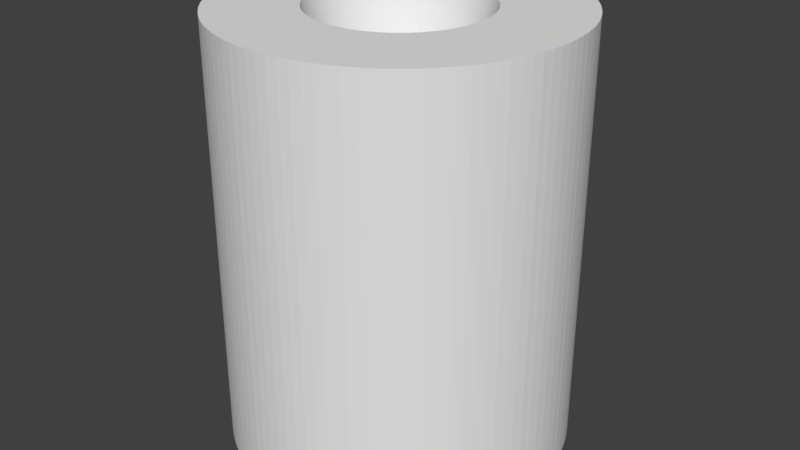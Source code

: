 # Source: InvertedCylinder.blend  (saved by Blender 2.79.0; exported with 4.5.12 LTS)
import bpy
from mathutils import Matrix  # noqa: F401  (used for matrix-valued properties, if any)

bpy.ops.wm.read_factory_settings(use_empty=True)
scene = bpy.context.scene
scene.name = 'Scene'

# ---- collections
col_collection_1 = bpy.data.collections.new('Collection 1'); scene.collection.children.link(col_collection_1)

# ---- materials (node trees are filled in below, after node groups)
mat_material = bpy.data.materials.new('Material')
mat_material.alpha_threshold = 0.0
mat_material.use_transparent_shadow = False
mat_material.roughness = 0.5

# ---- material node trees

# ---- world
world_world = bpy.data.worlds.new('World'); scene.world = world_world
world_world.color = (0.05088, 0.05088, 0.05088)
world_world.use_sun_shadow = False
world_world.sun_shadow_jitter_overblur = 0.0
world_world.cycles.sampling_method = 'MANUAL'

# ---- meshes
me_cylinder_003 = bpy.data.meshes.new('Cylinder.003')
me_cylinder_003.from_pydata([(0.0, 5.0, -2.186e-07), (0.0, -5.0, 2.186e-07), (0.0, -25.0, -20.0), (0.0, 25.0, -20.0), (1.256, -25.0, -19.96), (1.256, 25.0, -19.96), (2.507, -25.0, -19.84), (2.507, 25.0, -19.84), (3.748, -25.0, -19.65), (3.748, 25.0, -19.65), (4.974, -25.0, -19.37), (4.974, 25.0, -19.37), (6.18, -25.0, -19.02), (6.18, 25.0, -19.02), (7.362, -25.0, -18.6), (7.362, 25.0, -18.6), (8.516, -25.0, -18.1), (8.516, 25.0, -18.1), (9.635, -25.0, -17.53), (9.635, 25.0, -17.53), (10.72, -25.0, -16.89), (10.72, 25.0, -16.89), (11.76, -25.0, -16.18), (11.76, 25.0, -16.18), (12.75, -25.0, -15.41), (12.75, 25.0, -15.41), (13.69, -25.0, -14.58), (13.69, 25.0, -14.58), (14.58, -25.0, -13.69), (14.58, 25.0, -13.69), (15.41, -25.0, -12.75), (15.41, 25.0, -12.75), (16.18, -25.0, -11.76), (16.18, 25.0, -11.76), (16.89, -25.0, -10.72), (16.89, 25.0, -10.72), (17.53, -25.0, -9.635), (17.53, 25.0, -9.635), (18.1, -25.0, -8.516), (18.1, 25.0, -8.516), (18.6, -25.0, -7.362), (18.6, 25.0, -7.362), (19.02, -25.0, -6.18), (19.02, 25.0, -6.18), (19.37, -25.0, -4.974), (19.37, 25.0, -4.974), (19.65, -25.0, -3.748), (19.65, 25.0, -3.748), (19.84, -25.0, -2.507), (19.84, 25.0, -2.507), (19.96, -25.0, -1.256), (19.96, 25.0, -1.256), (20.0, -25.0, 9.12e-06), (20.0, 25.0, 6.934e-06), (19.96, -25.0, 1.256), (19.96, 25.0, 1.256), (19.84, -25.0, 2.507), (19.84, 25.0, 2.507), (19.65, -25.0, 3.748), (19.65, 25.0, 3.748), (19.37, -25.0, 4.974), (19.37, 25.0, 4.974), (19.02, -25.0, 6.18), (19.02, 25.0, 6.18), (18.6, -25.0, 7.363), (18.6, 25.0, 7.363), (18.1, -25.0, 8.516), (18.1, 25.0, 8.516), (17.53, -25.0, 9.635), (17.53, 25.0, 9.635), (16.89, -25.0, 10.72), (16.89, 25.0, 10.72), (16.18, -25.0, 11.76), (16.18, 25.0, 11.76), (15.41, -25.0, 12.75), (15.41, 25.0, 12.75), (14.58, -25.0, 13.69), (14.58, 25.0, 13.69), (13.69, -25.0, 14.58), (13.69, 25.0, 14.58), (12.75, -25.0, 15.41), (12.75, 25.0, 15.41), (11.76, -25.0, 16.18), (11.76, 25.0, 16.18), (10.72, -25.0, 16.89), (10.72, 25.0, 16.89), (9.635, -25.0, 17.53), (9.635, 25.0, 17.53), (8.516, -25.0, 18.1), (8.516, 25.0, 18.1), (7.362, -25.0, 18.6), (7.362, 25.0, 18.6), (6.18, -25.0, 19.02), (6.18, 25.0, 19.02), (4.974, -25.0, 19.37), (4.974, 25.0, 19.37), (3.748, -25.0, 19.65), (3.748, 25.0, 19.65), (2.507, -25.0, 19.84), (2.507, 25.0, 19.84), (1.256, -25.0, 19.96), (1.256, 25.0, 19.96), (-2.082e-05, -25.0, 20.0), (-2.082e-05, 25.0, 20.0), (-1.256, -25.0, 19.96), (-1.256, 25.0, 19.96), (-2.507, -25.0, 19.84), (-2.507, 25.0, 19.84), (-3.748, -25.0, 19.65), (-3.748, 25.0, 19.65), (-4.974, -25.0, 19.37), (-4.974, 25.0, 19.37), (-6.18, -25.0, 19.02), (-6.18, 25.0, 19.02), (-7.363, -25.0, 18.6), (-7.363, 25.0, 18.6), (-8.516, -25.0, 18.1), (-8.516, 25.0, 18.1), (-9.635, -25.0, 17.53), (-9.635, 25.0, 17.53), (-10.72, -25.0, 16.89), (-10.72, 25.0, 16.89), (-11.76, -25.0, 16.18), (-11.76, 25.0, 16.18), (-12.75, -25.0, 15.41), (-12.75, 25.0, 15.41), (-13.69, -25.0, 14.58), (-13.69, 25.0, 14.58), (-14.58, -25.0, 13.69), (-14.58, 25.0, 13.69), (-15.41, -25.0, 12.75), (-15.41, 25.0, 12.75), (-16.18, -25.0, 11.76), (-16.18, 25.0, 11.76), (-16.89, -25.0, 10.72), (-16.89, 25.0, 10.72), (-17.53, -25.0, 9.635), (-17.53, 25.0, 9.635), (-18.1, -25.0, 8.516), (-18.1, 25.0, 8.516), (-18.6, -25.0, 7.362), (-18.6, 25.0, 7.362), (-19.02, -25.0, 6.18), (-19.02, 25.0, 6.18), (-19.37, -25.0, 4.974), (-19.37, 25.0, 4.974), (-19.65, -25.0, 3.748), (-19.65, 25.0, 3.748), (-19.84, -25.0, 2.507), (-19.84, 25.0, 2.507), (-19.96, -25.0, 1.256), (-19.96, 25.0, 1.256), (-20.0, -25.0, -2.776e-05), (-20.0, 25.0, -2.994e-05), (-19.96, -25.0, -1.256), (-19.96, 25.0, -1.256), (-19.84, -25.0, -2.507), (-19.84, 25.0, -2.507), (-19.65, -25.0, -3.748), (-19.65, 25.0, -3.748), (-19.37, -25.0, -4.974), (-19.37, 25.0, -4.974), (-19.02, -25.0, -6.18), (-19.02, 25.0, -6.18), (-18.6, -25.0, -7.363), (-18.6, 25.0, -7.363), (-18.1, -25.0, -8.516), (-18.1, 25.0, -8.516), (-17.53, -25.0, -9.635), (-17.53, 25.0, -9.635), (-16.89, -25.0, -10.72), (-16.89, 25.0, -10.72), (-16.18, -25.0, -11.76), (-16.18, 25.0, -11.76), (-15.41, -25.0, -12.75), (-15.41, 25.0, -12.75), (-14.58, -25.0, -13.69), (-14.58, 25.0, -13.69), (-13.69, -25.0, -14.58), (-13.69, 25.0, -14.58), (-12.75, -25.0, -15.41), (-12.75, 25.0, -15.41), (-11.76, -25.0, -16.18), (-11.76, 25.0, -16.18), (-10.72, -25.0, -16.89), (-10.72, 25.0, -16.89), (-9.635, -25.0, -17.53), (-9.635, 25.0, -17.53), (-8.516, -25.0, -18.1), (-8.516, 25.0, -18.1), (-7.362, -25.0, -18.6), (-7.362, 25.0, -18.6), (-6.18, -25.0, -19.02), (-6.18, 25.0, -19.02), (-4.974, -25.0, -19.37), (-4.974, 25.0, -19.37), (-3.748, -25.0, -19.65), (-3.748, 25.0, -19.65), (-2.507, -25.0, -19.84), (-2.507, 25.0, -19.84), (-1.256, -25.0, -19.96), (-1.256, 25.0, -19.96), (0.0, 25.0, -10.0), (0.6279, 25.0, -9.98), (0.6279, 25.0, -19.98), (1.253, 25.0, -9.921), (1.881, 25.0, -19.9), (1.874, 25.0, -9.823), (3.127, 25.0, -19.74), (2.487, 25.0, -9.686), (4.361, 25.0, -19.51), (3.09, 25.0, -9.511), (5.577, 25.0, -19.2), (3.681, 25.0, -9.298), (6.771, 25.0, -18.81), (4.258, 25.0, -9.048), (7.939, 25.0, -18.35), (4.818, 25.0, -8.763), (9.075, 25.0, -17.81), (5.358, 25.0, -8.443), (10.18, 25.0, -17.21), (5.878, 25.0, -8.09), (11.24, 25.0, -16.53), (6.374, 25.0, -7.705), (12.25, 25.0, -15.8), (6.845, 25.0, -7.29), (13.22, 25.0, -14.99), (7.29, 25.0, -6.845), (14.14, 25.0, -14.14), (7.705, 25.0, -6.374), (14.99, 25.0, -13.22), (8.09, 25.0, -5.878), (15.8, 25.0, -12.25), (8.443, 25.0, -5.358), (16.53, 25.0, -11.24), (8.763, 25.0, -4.818), (17.21, 25.0, -10.18), (9.048, 25.0, -4.258), (17.81, 25.0, -9.075), (9.298, 25.0, -3.681), (18.35, 25.0, -7.939), (9.511, 25.0, -3.09), (18.81, 25.0, -6.771), (9.686, 25.0, -2.487), (19.2, 25.0, -5.577), (9.823, 25.0, -1.874), (19.51, 25.0, -4.361), (9.921, 25.0, -1.253), (19.74, 25.0, -3.127), (9.98, 25.0, -0.6279), (19.9, 25.0, -1.881), (10.0, 25.0, 2.921e-06), (19.98, 25.0, -0.6279), (9.98, 25.0, 0.6279), (19.98, 25.0, 0.6279), (9.921, 25.0, 1.253), (19.9, 25.0, 1.881), (9.823, 25.0, 1.874), (19.74, 25.0, 3.127), (9.686, 25.0, 2.487), (19.51, 25.0, 4.361), (9.511, 25.0, 3.09), (19.2, 25.0, 5.577), (9.298, 25.0, 3.681), (18.81, 25.0, 6.771), (9.048, 25.0, 4.258), (18.35, 25.0, 7.939), (8.763, 25.0, 4.818), (17.81, 25.0, 9.075), (8.443, 25.0, 5.358), (17.21, 25.0, 10.18), (8.09, 25.0, 5.878), (16.53, 25.0, 11.24), (7.705, 25.0, 6.374), (15.8, 25.0, 12.25), (7.29, 25.0, 6.845), (14.99, 25.0, 13.22), (6.845, 25.0, 7.29), (14.14, 25.0, 14.14), (6.374, 25.0, 7.705), (13.22, 25.0, 14.99), (5.878, 25.0, 8.09), (12.25, 25.0, 15.8), (5.358, 25.0, 8.443), (11.24, 25.0, 16.53), (4.818, 25.0, 8.763), (10.18, 25.0, 17.21), (4.258, 25.0, 9.048), (9.075, 25.0, 17.81), (3.681, 25.0, 9.298), (7.939, 25.0, 18.35), (3.09, 25.0, 9.511), (6.771, 25.0, 18.81), (2.487, 25.0, 9.686), (5.577, 25.0, 19.2), (1.874, 25.0, 9.823), (4.361, 25.0, 19.51), (1.253, 25.0, 9.921), (3.127, 25.0, 19.74), (0.6279, 25.0, 9.98), (1.881, 25.0, 19.9), (-1.041e-05, 25.0, 10.0), (0.6279, 25.0, 19.98), (-0.6279, 25.0, 9.98), (-0.6279, 25.0, 19.98), (-1.253, 25.0, 9.921), (-1.881, 25.0, 19.9), (-1.874, 25.0, 9.823), (-3.127, 25.0, 19.74), (-2.487, 25.0, 9.686), (-4.361, 25.0, 19.51), (-3.09, 25.0, 9.511), (-5.577, 25.0, 19.2), (-3.681, 25.0, 9.298), (-6.771, 25.0, 18.81), (-4.258, 25.0, 9.048), (-7.939, 25.0, 18.35), (-4.818, 25.0, 8.763), (-9.075, 25.0, 17.81), (-5.358, 25.0, 8.443), (-10.18, 25.0, 17.21), (-5.878, 25.0, 8.09), (-11.24, 25.0, 16.53), (-6.374, 25.0, 7.705), (-12.25, 25.0, 15.8), (-6.845, 25.0, 7.29), (-13.22, 25.0, 14.99), (-7.29, 25.0, 6.845), (-14.14, 25.0, 14.14), (-7.705, 25.0, 6.374), (-14.99, 25.0, 13.22), (-8.09, 25.0, 5.878), (-15.8, 25.0, 12.25), (-8.443, 25.0, 5.358), (-16.53, 25.0, 11.24), (-8.763, 25.0, 4.818), (-17.21, 25.0, 10.18), (-9.048, 25.0, 4.258), (-17.81, 25.0, 9.075), (-9.298, 25.0, 3.681), (-18.35, 25.0, 7.939), (-9.511, 25.0, 3.09), (-18.81, 25.0, 6.771), (-9.686, 25.0, 2.487), (-19.2, 25.0, 5.577), (-9.823, 25.0, 1.874), (-19.51, 25.0, 4.361), (-9.921, 25.0, 1.253), (-19.74, 25.0, 3.127), (-9.98, 25.0, 0.6279), (-19.9, 25.0, 1.881), (-10.0, 25.0, -1.552e-05), (-19.98, 25.0, 0.6279), (-9.98, 25.0, -0.6279), (-19.98, 25.0, -0.6279), (-9.921, 25.0, -1.253), (-19.9, 25.0, -1.881), (-9.823, 25.0, -1.874), (-19.74, 25.0, -3.127), (-9.686, 25.0, -2.487), (-19.51, 25.0, -4.361), (-9.511, 25.0, -3.09), (-19.2, 25.0, -5.577), (-9.298, 25.0, -3.681), (-18.81, 25.0, -6.771), (-9.048, 25.0, -4.258), (-18.35, 25.0, -7.939), (-8.763, 25.0, -4.818), (-17.81, 25.0, -9.075), (-8.443, 25.0, -5.358), (-17.21, 25.0, -10.18), (-8.09, 25.0, -5.878), (-16.53, 25.0, -11.24), (-7.705, 25.0, -6.374), (-15.8, 25.0, -12.25), (-7.29, 25.0, -6.845), (-14.99, 25.0, -13.22), (-6.845, 25.0, -7.29), (-14.14, 25.0, -14.14), (-6.374, 25.0, -7.705), (-13.22, 25.0, -14.99), (-5.878, 25.0, -8.09), (-12.25, 25.0, -15.8), (-5.358, 25.0, -8.443), (-11.24, 25.0, -16.53), (-4.818, 25.0, -8.763), (-10.18, 25.0, -17.21), (-4.258, 25.0, -9.048), (-9.075, 25.0, -17.81), (-3.681, 25.0, -9.298), (-7.939, 25.0, -18.35), (-3.09, 25.0, -9.511), (-6.771, 25.0, -18.81), (-2.487, 25.0, -9.686), (-5.577, 25.0, -19.2), (-1.874, 25.0, -9.823), (-4.361, 25.0, -19.51), (-1.253, 25.0, -9.921), (-3.127, 25.0, -19.74), (-0.6279, 25.0, -9.98), (-1.881, 25.0, -19.9), (-0.6279, 25.0, -19.98), (0.6279, -25.0, -9.98), (0.0, -25.0, -10.0), (0.6279, -25.0, -19.98), (1.253, -25.0, -9.921), (1.881, -25.0, -19.9), (1.874, -25.0, -9.823), (3.127, -25.0, -19.74), (2.487, -25.0, -9.686), (4.361, -25.0, -19.51), (3.09, -25.0, -9.511), (5.577, -25.0, -19.2), (3.681, -25.0, -9.298), (6.771, -25.0, -18.81), (4.258, -25.0, -9.048), (7.939, -25.0, -18.35), (4.818, -25.0, -8.763), (9.075, -25.0, -17.81), (5.358, -25.0, -8.443), (10.18, -25.0, -17.21), (5.878, -25.0, -8.09), (11.24, -25.0, -16.53), (6.374, -25.0, -7.705), (12.25, -25.0, -15.8), (6.845, -25.0, -7.29), (13.22, -25.0, -14.99), (7.29, -25.0, -6.845), (14.14, -25.0, -14.14), (7.705, -25.0, -6.374), (14.99, -25.0, -13.22), (8.09, -25.0, -5.878), (15.8, -25.0, -12.25), (8.443, -25.0, -5.358), (16.53, -25.0, -11.24), (8.763, -25.0, -4.818), (17.21, -25.0, -10.18), (9.048, -25.0, -4.258), (17.81, -25.0, -9.075), (9.298, -25.0, -3.681), (18.35, -25.0, -7.939), (9.511, -25.0, -3.09), (18.81, -25.0, -6.771), (9.686, -25.0, -2.487), (19.2, -25.0, -5.577), (9.823, -25.0, -1.874), (19.51, -25.0, -4.361), (9.921, -25.0, -1.253), (19.74, -25.0, -3.127), (9.98, -25.0, -0.6279), (19.9, -25.0, -1.881), (10.0, -25.0, 5.106e-06), (19.98, -25.0, -0.6279), (9.98, -25.0, 0.6279), (19.98, -25.0, 0.6279), (9.921, -25.0, 1.253), (19.9, -25.0, 1.881), (9.823, -25.0, 1.874), (19.74, -25.0, 3.127), (9.686, -25.0, 2.487), (19.51, -25.0, 4.361), (9.511, -25.0, 3.09), (19.2, -25.0, 5.577), (9.298, -25.0, 3.681), (18.81, -25.0, 6.771), (9.048, -25.0, 4.258), (18.35, -25.0, 7.939), (8.763, -25.0, 4.818), (17.81, -25.0, 9.075), (8.443, -25.0, 5.358), (17.21, -25.0, 10.18), (8.09, -25.0, 5.878), (16.53, -25.0, 11.24), (7.705, -25.0, 6.374), (15.8, -25.0, 12.25), (7.29, -25.0, 6.845), (14.99, -25.0, 13.22), (6.845, -25.0, 7.29), (14.14, -25.0, 14.14), (6.374, -25.0, 7.705), (13.22, -25.0, 14.99), (5.878, -25.0, 8.09), (12.25, -25.0, 15.8), (5.358, -25.0, 8.443), (11.24, -25.0, 16.53), (4.818, -25.0, 8.763), (10.18, -25.0, 17.21), (4.258, -25.0, 9.048), (9.075, -25.0, 17.81), (3.681, -25.0, 9.298), (7.939, -25.0, 18.35), (3.09, -25.0, 9.511), (6.771, -25.0, 18.81), (2.487, -25.0, 9.686), (5.577, -25.0, 19.2), (1.874, -25.0, 9.823), (4.361, -25.0, 19.51), (1.253, -25.0, 9.921), (3.127, -25.0, 19.74), (0.6279, -25.0, 9.98), (1.881, -25.0, 19.9), (-1.041e-05, -25.0, 10.0), (0.6279, -25.0, 19.98), (-0.6279, -25.0, 9.98), (-0.6279, -25.0, 19.98), (-1.253, -25.0, 9.921), (-1.881, -25.0, 19.9), (-1.874, -25.0, 9.823), (-3.127, -25.0, 19.74), (-2.487, -25.0, 9.686), (-4.361, -25.0, 19.51), (-3.09, -25.0, 9.511), (-5.577, -25.0, 19.2), (-3.681, -25.0, 9.298), (-6.771, -25.0, 18.81), (-4.258, -25.0, 9.048), (-7.939, -25.0, 18.35), (-4.818, -25.0, 8.763), (-9.075, -25.0, 17.81), (-5.358, -25.0, 8.443), (-10.18, -25.0, 17.21), (-5.878, -25.0, 8.09), (-11.24, -25.0, 16.53), (-6.374, -25.0, 7.705), (-12.25, -25.0, 15.8), (-6.845, -25.0, 7.29), (-13.22, -25.0, 14.99), (-7.29, -25.0, 6.845), (-14.14, -25.0, 14.14), (-7.705, -25.0, 6.374), (-14.99, -25.0, 13.22), (-8.09, -25.0, 5.878), (-15.8, -25.0, 12.25), (-8.443, -25.0, 5.358), (-16.53, -25.0, 11.24), (-8.763, -25.0, 4.818), (-17.21, -25.0, 10.18), (-9.048, -25.0, 4.258), (-17.81, -25.0, 9.075), (-9.298, -25.0, 3.681), (-18.35, -25.0, 7.939), (-9.511, -25.0, 3.09), (-18.81, -25.0, 6.771), (-9.686, -25.0, 2.487), (-19.2, -25.0, 5.577), (-9.823, -25.0, 1.874), (-19.51, -25.0, 4.361), (-9.921, -25.0, 1.253), (-19.74, -25.0, 3.127), (-9.98, -25.0, 0.6279), (-19.9, -25.0, 1.881), (-10.0, -25.0, -1.333e-05), (-19.98, -25.0, 0.6279), (-9.98, -25.0, -0.6279), (-19.98, -25.0, -0.6279), (-9.921, -25.0, -1.253), (-19.9, -25.0, -1.881), (-9.823, -25.0, -1.874), (-19.74, -25.0, -3.127), (-9.686, -25.0, -2.487), (-19.51, -25.0, -4.361), (-9.511, -25.0, -3.09), (-19.2, -25.0, -5.577), (-9.298, -25.0, -3.681), (-18.81, -25.0, -6.771), (-9.048, -25.0, -4.258), (-18.35, -25.0, -7.939), (-8.763, -25.0, -4.818), (-17.81, -25.0, -9.075), (-8.443, -25.0, -5.358), (-17.21, -25.0, -10.18), (-8.09, -25.0, -5.878), (-16.53, -25.0, -11.24), (-7.705, -25.0, -6.374), (-15.8, -25.0, -12.25), (-7.29, -25.0, -6.845), (-14.99, -25.0, -13.22), (-6.845, -25.0, -7.29), (-14.14, -25.0, -14.14), (-6.374, -25.0, -7.705), (-13.22, -25.0, -14.99), (-5.878, -25.0, -8.09), (-12.25, -25.0, -15.8), (-5.358, -25.0, -8.443), (-11.24, -25.0, -16.53), (-4.818, -25.0, -8.763), (-10.18, -25.0, -17.21), (-4.258, -25.0, -9.048), (-9.075, -25.0, -17.81), (-3.681, -25.0, -9.298), (-7.939, -25.0, -18.35), (-3.09, -25.0, -9.511), (-6.771, -25.0, -18.81), (-2.487, -25.0, -9.686), (-5.577, -25.0, -19.2), (-1.874, -25.0, -9.823), (-4.361, -25.0, -19.51), (-1.253, -25.0, -9.921), (-3.127, -25.0, -19.74), (-0.6279, -25.0, -9.98), (-1.881, -25.0, -19.9), (-0.6279, -25.0, -19.98)], [], [(0, 402, 403), (1, 202, 203), (2, 404, 4, 5, 204, 3), (0, 405, 402), (1, 203, 205), (4, 406, 6, 7, 206, 5), (0, 407, 405), (1, 205, 207), (6, 408, 8, 9, 208, 7), (0, 409, 407), (1, 207, 209), (8, 410, 10, 11, 210, 9), (0, 411, 409), (1, 209, 211), (10, 412, 12, 13, 212, 11), (0, 413, 411), (1, 211, 213), (12, 414, 14, 15, 214, 13), (0, 415, 413), (1, 213, 215), (14, 416, 16, 17, 216, 15), (0, 417, 415), (1, 215, 217), (16, 418, 18, 19, 218, 17), (0, 419, 417), (1, 217, 219), (18, 420, 20, 21, 220, 19), (0, 421, 419), (1, 219, 221), (20, 422, 22, 23, 222, 21), (0, 423, 421), (1, 221, 223), (22, 424, 24, 25, 224, 23), (0, 425, 423), (1, 223, 225), (24, 426, 26, 27, 226, 25), (0, 427, 425), (1, 225, 227), (26, 428, 28, 29, 228, 27), (0, 429, 427), (1, 227, 229), (28, 430, 30, 31, 230, 29), (0, 431, 429), (1, 229, 231), (30, 432, 32, 33, 232, 31), (0, 433, 431), (1, 231, 233), (32, 434, 34, 35, 234, 33), (0, 435, 433), (1, 233, 235), (34, 436, 36, 37, 236, 35), (0, 437, 435), (1, 235, 237), (36, 438, 38, 39, 238, 37), (0, 439, 437), (1, 237, 239), (38, 440, 40, 41, 240, 39), (0, 441, 439), (1, 239, 241), (40, 442, 42, 43, 242, 41), (0, 443, 441), (1, 241, 243), (42, 444, 44, 45, 244, 43), (0, 445, 443), (1, 243, 245), (44, 446, 46, 47, 246, 45), (0, 447, 445), (1, 245, 247), (46, 448, 48, 49, 248, 47), (0, 449, 447), (1, 247, 249), (48, 450, 50, 51, 250, 49), (0, 451, 449), (1, 249, 251), (50, 452, 52, 53, 252, 51), (0, 453, 451), (1, 251, 253), (52, 454, 54, 55, 254, 53), (0, 455, 453), (1, 253, 255), (54, 456, 56, 57, 256, 55), (0, 457, 455), (1, 255, 257), (56, 458, 58, 59, 258, 57), (0, 459, 457), (1, 257, 259), (58, 460, 60, 61, 260, 59), (0, 461, 459), (1, 259, 261), (60, 462, 62, 63, 262, 61), (0, 463, 461), (1, 261, 263), (62, 464, 64, 65, 264, 63), (0, 465, 463), (1, 263, 265), (64, 466, 66, 67, 266, 65), (0, 467, 465), (1, 265, 267), (66, 468, 68, 69, 268, 67), (0, 469, 467), (1, 267, 269), (68, 470, 70, 71, 270, 69), (0, 471, 469), (1, 269, 271), (70, 472, 72, 73, 272, 71), (0, 473, 471), (1, 271, 273), (72, 474, 74, 75, 274, 73), (0, 475, 473), (1, 273, 275), (74, 476, 76, 77, 276, 75), (0, 477, 475), (1, 275, 277), (76, 478, 78, 79, 278, 77), (0, 479, 477), (1, 277, 279), (78, 480, 80, 81, 280, 79), (0, 481, 479), (1, 279, 281), (80, 482, 82, 83, 282, 81), (0, 483, 481), (1, 281, 283), (82, 484, 84, 85, 284, 83), (0, 485, 483), (1, 283, 285), (84, 486, 86, 87, 286, 85), (0, 487, 485), (1, 285, 287), (86, 488, 88, 89, 288, 87), (0, 489, 487), (1, 287, 289), (88, 490, 90, 91, 290, 89), (0, 491, 489), (1, 289, 291), (90, 492, 92, 93, 292, 91), (0, 493, 491), (1, 291, 293), (92, 494, 94, 95, 294, 93), (0, 495, 493), (1, 293, 295), (94, 496, 96, 97, 296, 95), (0, 497, 495), (1, 295, 297), (96, 498, 98, 99, 298, 97), (0, 499, 497), (1, 297, 299), (98, 500, 100, 101, 300, 99), (0, 501, 499), (1, 299, 301), (100, 502, 102, 103, 302, 101), (0, 503, 501), (1, 301, 303), (102, 504, 104, 105, 304, 103), (0, 505, 503), (1, 303, 305), (104, 506, 106, 107, 306, 105), (0, 507, 505), (1, 305, 307), (106, 508, 108, 109, 308, 107), (0, 509, 507), (1, 307, 309), (108, 510, 110, 111, 310, 109), (0, 511, 509), (1, 309, 311), (110, 512, 112, 113, 312, 111), (0, 513, 511), (1, 311, 313), (112, 514, 114, 115, 314, 113), (0, 515, 513), (1, 313, 315), (114, 516, 116, 117, 316, 115), (0, 517, 515), (1, 315, 317), (116, 518, 118, 119, 318, 117), (0, 519, 517), (1, 317, 319), (118, 520, 120, 121, 320, 119), (0, 521, 519), (1, 319, 321), (120, 522, 122, 123, 322, 121), (0, 523, 521), (1, 321, 323), (122, 524, 124, 125, 324, 123), (0, 525, 523), (1, 323, 325), (124, 526, 126, 127, 326, 125), (0, 527, 525), (1, 325, 327), (126, 528, 128, 129, 328, 127), (0, 529, 527), (1, 327, 329), (128, 530, 130, 131, 330, 129), (0, 531, 529), (1, 329, 331), (130, 532, 132, 133, 332, 131), (0, 533, 531), (1, 331, 333), (132, 534, 134, 135, 334, 133), (0, 535, 533), (1, 333, 335), (134, 536, 136, 137, 336, 135), (0, 537, 535), (1, 335, 337), (136, 538, 138, 139, 338, 137), (0, 539, 537), (1, 337, 339), (138, 540, 140, 141, 340, 139), (0, 541, 539), (1, 339, 341), (140, 542, 142, 143, 342, 141), (0, 543, 541), (1, 341, 343), (142, 544, 144, 145, 344, 143), (0, 545, 543), (1, 343, 345), (144, 546, 146, 147, 346, 145), (0, 547, 545), (1, 345, 347), (146, 548, 148, 149, 348, 147), (0, 549, 547), (1, 347, 349), (148, 550, 150, 151, 350, 149), (0, 551, 549), (1, 349, 351), (150, 552, 152, 153, 352, 151), (0, 553, 551), (1, 351, 353), (152, 554, 154, 155, 354, 153), (0, 555, 553), (1, 353, 355), (154, 556, 156, 157, 356, 155), (0, 557, 555), (1, 355, 357), (156, 558, 158, 159, 358, 157), (0, 559, 557), (1, 357, 359), (158, 560, 160, 161, 360, 159), (0, 561, 559), (1, 359, 361), (160, 562, 162, 163, 362, 161), (0, 563, 561), (1, 361, 363), (162, 564, 164, 165, 364, 163), (0, 565, 563), (1, 363, 365), (164, 566, 166, 167, 366, 165), (0, 567, 565), (1, 365, 367), (166, 568, 168, 169, 368, 167), (0, 569, 567), (1, 367, 369), (168, 570, 170, 171, 370, 169), (0, 571, 569), (1, 369, 371), (170, 572, 172, 173, 372, 171), (0, 573, 571), (1, 371, 373), (172, 574, 174, 175, 374, 173), (0, 575, 573), (1, 373, 375), (174, 576, 176, 177, 376, 175), (0, 577, 575), (1, 375, 377), (176, 578, 178, 179, 378, 177), (0, 579, 577), (1, 377, 379), (178, 580, 180, 181, 380, 179), (0, 581, 579), (1, 379, 381), (180, 582, 182, 183, 382, 181), (0, 583, 581), (1, 381, 383), (182, 584, 184, 185, 384, 183), (0, 585, 583), (1, 383, 385), (184, 586, 186, 187, 386, 185), (0, 587, 585), (1, 385, 387), (186, 588, 188, 189, 388, 187), (0, 589, 587), (1, 387, 389), (188, 590, 190, 191, 390, 189), (0, 591, 589), (1, 389, 391), (190, 592, 192, 193, 392, 191), (0, 593, 591), (1, 391, 393), (192, 594, 194, 195, 394, 193), (0, 595, 593), (1, 393, 395), (194, 596, 196, 197, 396, 195), (0, 597, 595), (1, 395, 397), (196, 598, 198, 199, 398, 197), (0, 599, 597), (1, 397, 399), (198, 600, 200, 201, 400, 199), (0, 403, 599), (1, 399, 202), (200, 601, 2, 3, 401, 201), (202, 401, 3), (202, 399, 401), (399, 201, 401), (399, 400, 201), (399, 397, 400), (397, 199, 400), (397, 398, 199), (397, 395, 398), (395, 197, 398), (395, 396, 197), (395, 393, 396), (393, 195, 396), (393, 394, 195), (393, 391, 394), (391, 193, 394), (391, 392, 193), (391, 389, 392), (389, 191, 392), (389, 390, 191), (389, 387, 390), (387, 189, 390), (387, 388, 189), (387, 385, 388), (385, 187, 388), (385, 386, 187), (385, 383, 386), (383, 185, 386), (383, 384, 185), (383, 381, 384), (381, 183, 384), (381, 382, 183), (381, 379, 382), (379, 181, 382), (379, 380, 181), (379, 377, 380), (377, 179, 380), (377, 378, 179), (377, 375, 378), (375, 177, 378), (375, 376, 177), (375, 373, 376), (373, 175, 376), (373, 374, 175), (373, 371, 374), (371, 173, 374), (371, 372, 173), (371, 369, 372), (369, 171, 372), (369, 370, 171), (369, 367, 370), (367, 169, 370), (367, 368, 169), (367, 365, 368), (365, 167, 368), (365, 366, 167), (365, 363, 366), (363, 165, 366), (363, 364, 165), (363, 361, 364), (361, 163, 364), (361, 362, 163), (361, 359, 362), (359, 161, 362), (359, 360, 161), (359, 357, 360), (357, 159, 360), (357, 358, 159), (357, 355, 358), (355, 157, 358), (355, 356, 157), (355, 353, 356), (353, 155, 356), (353, 354, 155), (353, 351, 354), (351, 153, 354), (351, 352, 153), (351, 349, 352), (349, 151, 352), (349, 350, 151), (349, 347, 350), (347, 149, 350), (347, 348, 149), (347, 345, 348), (345, 147, 348), (345, 346, 147), (345, 343, 346), (343, 145, 346), (343, 344, 145), (343, 341, 344), (341, 143, 344), (341, 342, 143), (341, 339, 342), (339, 141, 342), (339, 340, 141), (339, 337, 340), (337, 139, 340), (337, 338, 139), (337, 335, 338), (335, 137, 338), (335, 336, 137), (335, 333, 336), (333, 135, 336), (333, 334, 135), (333, 331, 334), (331, 133, 334), (331, 332, 133), (331, 329, 332), (329, 131, 332), (329, 330, 131), (329, 327, 330), (327, 129, 330), (327, 328, 129), (327, 325, 328), (325, 127, 328), (325, 326, 127), (325, 323, 326), (323, 125, 326), (323, 324, 125), (323, 321, 324), (321, 123, 324), (321, 322, 123), (321, 319, 322), (319, 121, 322), (319, 320, 121), (319, 317, 320), (317, 119, 320), (317, 318, 119), (317, 315, 318), (315, 117, 318), (315, 316, 117), (315, 313, 316), (313, 115, 316), (313, 314, 115), (313, 311, 314), (311, 113, 314), (311, 312, 113), (311, 309, 312), (309, 111, 312), (309, 310, 111), (309, 307, 310), (307, 109, 310), (307, 308, 109), (307, 305, 308), (305, 107, 308), (305, 306, 107), (305, 303, 306), (303, 105, 306), (303, 304, 105), (303, 301, 304), (301, 103, 304), (301, 302, 103), (301, 299, 302), (299, 101, 302), (299, 300, 101), (299, 297, 300), (297, 99, 300), (297, 298, 99), (297, 295, 298), (295, 97, 298), (295, 296, 97), (295, 293, 296), (293, 95, 296), (293, 294, 95), (293, 291, 294), (291, 93, 294), (291, 292, 93), (291, 289, 292), (289, 91, 292), (289, 290, 91), (289, 287, 290), (287, 89, 290), (287, 288, 89), (287, 285, 288), (285, 87, 288), (285, 286, 87), (285, 283, 286), (283, 85, 286), (283, 284, 85), (283, 281, 284), (281, 83, 284), (281, 282, 83), (281, 279, 282), (279, 81, 282), (279, 280, 81), (279, 277, 280), (277, 79, 280), (277, 278, 79), (277, 275, 278), (275, 77, 278), (275, 276, 77), (275, 273, 276), (273, 75, 276), (273, 274, 75), (273, 271, 274), (271, 73, 274), (271, 272, 73), (271, 269, 272), (269, 71, 272), (269, 270, 71), (269, 267, 270), (267, 69, 270), (267, 268, 69), (267, 265, 268), (265, 67, 268), (265, 266, 67), (265, 263, 266), (263, 65, 266), (263, 264, 65), (263, 261, 264), (261, 63, 264), (261, 262, 63), (261, 259, 262), (259, 61, 262), (259, 260, 61), (259, 257, 260), (257, 59, 260), (257, 258, 59), (257, 255, 258), (255, 57, 258), (255, 256, 57), (255, 253, 256), (253, 55, 256), (253, 254, 55), (253, 251, 254), (251, 53, 254), (251, 252, 53), (251, 249, 252), (249, 51, 252), (249, 250, 51), (249, 247, 250), (247, 49, 250), (247, 248, 49), (247, 245, 248), (245, 47, 248), (245, 246, 47), (245, 243, 246), (243, 45, 246), (243, 244, 45), (243, 241, 244), (241, 43, 244), (241, 242, 43), (241, 239, 242), (239, 41, 242), (239, 240, 41), (239, 237, 240), (237, 39, 240), (237, 238, 39), (237, 235, 238), (235, 37, 238), (235, 236, 37), (235, 233, 236), (233, 35, 236), (233, 234, 35), (233, 231, 234), (231, 33, 234), (231, 232, 33), (231, 229, 232), (229, 31, 232), (229, 230, 31), (229, 227, 230), (227, 29, 230), (227, 228, 29), (227, 225, 228), (225, 27, 228), (225, 226, 27), (225, 223, 226), (223, 25, 226), (223, 224, 25), (223, 221, 224), (221, 23, 224), (221, 222, 23), (221, 219, 222), (219, 21, 222), (219, 220, 21), (219, 217, 220), (217, 19, 220), (217, 218, 19), (217, 215, 218), (215, 17, 218), (215, 216, 17), (215, 213, 216), (213, 15, 216), (213, 214, 15), (213, 211, 214), (211, 13, 214), (211, 212, 13), (211, 209, 212), (209, 11, 212), (209, 210, 11), (209, 207, 210), (207, 9, 210), (207, 208, 9), (207, 205, 208), (205, 7, 208), (205, 206, 7), (205, 203, 206), (203, 5, 206), (203, 204, 5), (203, 202, 204), (202, 3, 204), (599, 601, 200), (599, 403, 601), (403, 2, 601), (597, 600, 198), (597, 599, 600), (599, 200, 600), (595, 598, 196), (595, 597, 598), (597, 198, 598), (593, 596, 194), (593, 595, 596), (595, 196, 596), (591, 594, 192), (591, 593, 594), (593, 194, 594), (589, 592, 190), (589, 591, 592), (591, 192, 592), (587, 590, 188), (587, 589, 590), (589, 190, 590), (585, 588, 186), (585, 587, 588), (587, 188, 588), (583, 586, 184), (583, 585, 586), (585, 186, 586), (581, 584, 182), (581, 583, 584), (583, 184, 584), (579, 582, 180), (579, 581, 582), (581, 182, 582), (577, 580, 178), (577, 579, 580), (579, 180, 580), (575, 578, 176), (575, 577, 578), (577, 178, 578), (573, 576, 174), (573, 575, 576), (575, 176, 576), (571, 574, 172), (571, 573, 574), (573, 174, 574), (569, 572, 170), (569, 571, 572), (571, 172, 572), (567, 570, 168), (567, 569, 570), (569, 170, 570), (565, 568, 166), (565, 567, 568), (567, 168, 568), (563, 566, 164), (563, 565, 566), (565, 166, 566), (561, 564, 162), (561, 563, 564), (563, 164, 564), (559, 562, 160), (559, 561, 562), (561, 162, 562), (557, 560, 158), (557, 559, 560), (559, 160, 560), (555, 558, 156), (555, 557, 558), (557, 158, 558), (553, 556, 154), (553, 555, 556), (555, 156, 556), (551, 554, 152), (551, 553, 554), (553, 154, 554), (549, 552, 150), (549, 551, 552), (551, 152, 552), (547, 550, 148), (547, 549, 550), (549, 150, 550), (545, 548, 146), (545, 547, 548), (547, 148, 548), (543, 546, 144), (543, 545, 546), (545, 146, 546), (541, 544, 142), (541, 543, 544), (543, 144, 544), (539, 542, 140), (539, 541, 542), (541, 142, 542), (537, 540, 138), (537, 539, 540), (539, 140, 540), (535, 538, 136), (535, 537, 538), (537, 138, 538), (533, 536, 134), (533, 535, 536), (535, 136, 536), (531, 534, 132), (531, 533, 534), (533, 134, 534), (529, 532, 130), (529, 531, 532), (531, 132, 532), (527, 530, 128), (527, 529, 530), (529, 130, 530), (525, 528, 126), (525, 527, 528), (527, 128, 528), (523, 526, 124), (523, 525, 526), (525, 126, 526), (521, 524, 122), (521, 523, 524), (523, 124, 524), (519, 522, 120), (519, 521, 522), (521, 122, 522), (517, 520, 118), (517, 519, 520), (519, 120, 520), (515, 518, 116), (515, 517, 518), (517, 118, 518), (513, 516, 114), (513, 515, 516), (515, 116, 516), (511, 514, 112), (511, 513, 514), (513, 114, 514), (509, 512, 110), (509, 511, 512), (511, 112, 512), (507, 510, 108), (507, 509, 510), (509, 110, 510), (505, 508, 106), (505, 507, 508), (507, 108, 508), (503, 506, 104), (503, 505, 506), (505, 106, 506), (501, 504, 102), (501, 503, 504), (503, 104, 504), (499, 502, 100), (499, 501, 502), (501, 102, 502), (497, 500, 98), (497, 499, 500), (499, 100, 500), (495, 498, 96), (495, 497, 498), (497, 98, 498), (493, 496, 94), (493, 495, 496), (495, 96, 496), (491, 494, 92), (491, 493, 494), (493, 94, 494), (489, 492, 90), (489, 491, 492), (491, 92, 492), (487, 490, 88), (487, 489, 490), (489, 90, 490), (485, 488, 86), (485, 487, 488), (487, 88, 488), (483, 486, 84), (483, 485, 486), (485, 86, 486), (481, 484, 82), (481, 483, 484), (483, 84, 484), (479, 482, 80), (479, 481, 482), (481, 82, 482), (477, 480, 78), (477, 479, 480), (479, 80, 480), (475, 478, 76), (475, 477, 478), (477, 78, 478), (473, 476, 74), (473, 475, 476), (475, 76, 476), (471, 474, 72), (471, 473, 474), (473, 74, 474), (469, 472, 70), (469, 471, 472), (471, 72, 472), (467, 470, 68), (467, 469, 470), (469, 70, 470), (465, 468, 66), (465, 467, 468), (467, 68, 468), (463, 466, 64), (463, 465, 466), (465, 66, 466), (461, 464, 62), (461, 463, 464), (463, 64, 464), (459, 462, 60), (459, 461, 462), (461, 62, 462), (457, 460, 58), (457, 459, 460), (459, 60, 460), (455, 458, 56), (455, 457, 458), (457, 58, 458), (453, 456, 54), (453, 455, 456), (455, 56, 456), (451, 454, 52), (451, 453, 454), (453, 54, 454), (449, 452, 50), (449, 451, 452), (451, 52, 452), (447, 450, 48), (447, 449, 450), (449, 50, 450), (445, 448, 46), (445, 447, 448), (447, 48, 448), (443, 446, 44), (443, 445, 446), (445, 46, 446), (441, 444, 42), (441, 443, 444), (443, 44, 444), (439, 442, 40), (439, 441, 442), (441, 42, 442), (437, 440, 38), (437, 439, 440), (439, 40, 440), (435, 438, 36), (435, 437, 438), (437, 38, 438), (433, 436, 34), (433, 435, 436), (435, 36, 436), (431, 434, 32), (431, 433, 434), (433, 34, 434), (429, 432, 30), (429, 431, 432), (431, 32, 432), (427, 430, 28), (427, 429, 430), (429, 30, 430), (425, 428, 26), (425, 427, 428), (427, 28, 428), (423, 426, 24), (423, 425, 426), (425, 26, 426), (421, 424, 22), (421, 423, 424), (423, 24, 424), (419, 422, 20), (419, 421, 422), (421, 22, 422), (417, 420, 18), (417, 419, 420), (419, 20, 420), (415, 418, 16), (415, 417, 418), (417, 18, 418), (413, 416, 14), (413, 415, 416), (415, 16, 416), (411, 414, 12), (411, 413, 414), (413, 14, 414), (409, 412, 10), (409, 411, 412), (411, 12, 412), (407, 410, 8), (407, 409, 410), (409, 10, 410), (405, 408, 6), (405, 407, 408), (407, 8, 408), (402, 406, 4), (402, 405, 406), (405, 6, 406), (403, 404, 2), (403, 402, 404), (402, 4, 404)])
_uv = me_cylinder_003.uv_layers.new(name='UVMap')
_uv.uv.foreach_set('vector', [0.8936, 0.2565, 0.8822, 0.5038, 0.878, 0.5028, 0.9466, 0.7566, 0.9056, 1.0, 0.9013, 1.0, 0.5189, 0.4074, 0.5232, 0.4074, 0.5275, 0.4074, 0.5275, 0.813, 0.5232, 0.813, 0.5189, 0.813, 0.8936, 0.2565, 0.8862, 0.5048, 0.8822, 0.5038, 0.9466, 0.7566, 0.9013, 1.0, 0.8972, 1.0, 0.5275, 0.4074, 0.5316, 0.4074, 0.5357, 0.4074, 0.5357, 0.813, 0.5316, 0.813, 0.5275, 0.813, 0.8936, 0.2565, 0.89, 0.5057, 0.8862, 0.5048, 0.9466, 0.7566, 0.8972, 1.0, 0.8933, 1.0, 0.5357, 0.4074, 0.5396, 0.4074, 0.5435, 0.4074, 0.5435, 0.813, 0.5396, 0.813, 0.5357, 0.813, 0.8936, 0.2565, 0.8936, 0.5065, 0.89, 0.5057, 0.9466, 0.7566, 0.8933, 1.0, 0.8896, 1.0, 0.5435, 0.4074, 0.5472, 0.4074, 0.5509, 0.4074, 0.5509, 0.813, 0.5472, 0.813, 0.5435, 0.813, 0.1747, 0.6487, 0.1213, 0.8921, 0.1176, 0.8921, 0.8902, 0.7566, 0.7791, 0.5329, 0.7827, 0.532, 0.3226, 0.008905, 0.3263, 0.00825, 0.33, 0.007595, 0.33, 0.406, 0.3263, 0.4067, 0.3226, 0.4074, 0.1747, 0.6487, 0.1252, 0.8921, 0.1213, 0.8921, 0.8902, 0.7566, 0.7827, 0.532, 0.7865, 0.5311, 0.33, 0.007595, 0.3339, 0.006985, 0.3378, 0.006376, 0.3378, 0.4048, 0.3339, 0.4054, 0.33, 0.406, 0.1747, 0.6487, 0.1293, 0.8921, 0.1252, 0.8921, 0.8902, 0.7566, 0.7865, 0.5311, 0.7905, 0.5302, 0.3378, 0.006376, 0.3419, 0.005813, 0.346, 0.005251, 0.346, 0.4037, 0.3419, 0.4043, 0.3378, 0.4048, 0.1747, 0.6487, 0.1336, 0.8921, 0.1293, 0.8921, 0.8902, 0.7566, 0.7905, 0.5302, 0.7947, 0.5292, 0.346, 0.005251, 0.3503, 0.004739, 0.3546, 0.004226, 0.3546, 0.4027, 0.3503, 0.4032, 0.346, 0.4037, 0.1747, 0.6487, 0.138, 0.8921, 0.1336, 0.8921, 0.8902, 0.7566, 0.7947, 0.5292, 0.799, 0.5281, 0.3546, 0.004226, 0.359, 0.003765, 0.3635, 0.003304, 0.3635, 0.4018, 0.359, 0.4022, 0.3546, 0.4027, 0.1747, 0.6487, 0.1426, 0.8921, 0.138, 0.8921, 0.8902, 0.7566, 0.799, 0.5281, 0.8035, 0.5271, 0.3635, 0.003304, 0.3681, 0.002897, 0.3727, 0.00249, 0.3727, 0.4009, 0.3681, 0.4014, 0.3635, 0.4018, 0.1747, 0.6487, 0.1473, 0.8921, 0.1426, 0.8921, 0.8902, 0.7566, 0.8035, 0.5271, 0.8081, 0.526, 0.3727, 0.00249, 0.3774, 0.002138, 0.3821, 0.001785, 0.3821, 0.4002, 0.3774, 0.4006, 0.3727, 0.4009, 0.1747, 0.6487, 0.1521, 0.8921, 0.1473, 0.8921, 0.8902, 0.7566, 0.8081, 0.526, 0.8128, 0.5249, 0.3821, 0.001785, 0.3869, 0.00149, 0.3917, 0.001194, 0.3917, 0.3996, 0.3869, 0.3999, 0.3821, 0.4002, 0.1747, 0.6487, 0.1571, 0.8921, 0.1521, 0.8921, 0.8902, 0.7566, 0.8128, 0.5249, 0.8175, 0.5238, 0.3917, 0.001194, 0.3966, 0.0009563, 0.4016, 0.0007184, 0.4016, 0.3992, 0.3966, 0.3994, 0.3917, 0.3996, 0.1747, 0.6487, 0.162, 0.8921, 0.1571, 0.8921, 0.8902, 0.7566, 0.8175, 0.5238, 0.8224, 0.5226, 0.4016, 0.0007184, 0.4065, 0.0005392, 0.4115, 0.0003599, 0.4115, 0.3988, 0.4065, 0.399, 0.4016, 0.3992, 0.1747, 0.6487, 0.1671, 0.8921, 0.162, 0.8921, 0.8902, 0.7566, 0.8224, 0.5226, 0.8273, 0.5214, 0.4115, 0.0003599, 0.4165, 0.00024, 0.4216, 0.0001201, 0.4216, 0.3986, 0.4165, 0.3987, 0.4115, 0.3988, 0.1747, 0.6487, 0.1721, 0.8921, 0.1671, 0.8921, 0.8902, 0.7566, 0.8273, 0.5214, 0.8322, 0.5203, 0.4216, 0.0001201, 0.4266, 6.007e-05, 0.4317, 1.547e-08, 0.4317, 0.3985, 0.4266, 0.3985, 0.4216, 0.3986, 0.1747, 0.6487, 0.1772, 0.8921, 0.1721, 0.8921, 0.8902, 0.7566, 0.8322, 0.5203, 0.8371, 0.5191, 0.4317, 1.547e-08, 0.4368, 0.0, 0.4418, 1.547e-08, 0.4418, 0.3985, 0.4368, 0.3985, 0.4317, 0.3985, 0.1747, 0.6487, 0.1823, 0.8921, 0.1772, 0.8921, 0.8902, 0.7566, 0.8371, 0.5191, 0.8421, 0.5179, 0.4418, 1.547e-08, 0.4469, 6.007e-05, 0.452, 0.0001201, 0.452, 0.3986, 0.4469, 0.3985, 0.4418, 0.3985, 0.1747, 0.6487, 0.1873, 0.8921, 0.1823, 0.8921, 0.8902, 0.7566, 0.8421, 0.5179, 0.847, 0.5168, 0.452, 0.0001201, 0.457, 0.00024, 0.462, 0.0003599, 0.462, 0.3988, 0.457, 0.3987, 0.452, 0.3986, 0.1747, 0.6487, 0.1923, 0.8921, 0.1873, 0.8921, 0.8902, 0.7566, 0.847, 0.5168, 0.8518, 0.5156, 0.462, 0.0003599, 0.467, 0.0005391, 0.472, 0.0007184, 0.472, 0.3992, 0.467, 0.399, 0.462, 0.3988, 0.1747, 0.6487, 0.1972, 0.8921, 0.1923, 0.8921, 0.8902, 0.7566, 0.8518, 0.5156, 0.8566, 0.5145, 0.472, 0.0007184, 0.4769, 0.0009563, 0.4818, 0.001194, 0.4818, 0.3996, 0.4769, 0.3994, 0.472, 0.3992, 0.1747, 0.6487, 0.202, 0.8921, 0.1972, 0.8921, 0.8902, 0.7566, 0.8566, 0.5145, 0.8613, 0.5134, 0.4818, 0.001194, 0.4866, 0.00149, 0.4914, 0.001785, 0.4914, 0.4002, 0.4866, 0.3999, 0.4818, 0.3996, 0.1747, 0.6487, 0.2067, 0.8921, 0.202, 0.8921, 0.8902, 0.7566, 0.8613, 0.5134, 0.8659, 0.5123, 0.4914, 0.001785, 0.4961, 0.002138, 0.5009, 0.00249, 0.5009, 0.4009, 0.4961, 0.4006, 0.4914, 0.4002, 0.1747, 0.6487, 0.2113, 0.8921, 0.2067, 0.8921, 0.8902, 0.7566, 0.8659, 0.5123, 0.8703, 0.5112, 0.5009, 0.00249, 0.5054, 0.002897, 0.51, 0.003304, 0.51, 0.4018, 0.5054, 0.4014, 0.5009, 0.4009, 0.1747, 0.6487, 0.2157, 0.8921, 0.2113, 0.8921, 0.8902, 0.7566, 0.8703, 0.5112, 0.8747, 0.5102, 0.51, 0.003304, 0.5145, 0.003765, 0.5189, 0.004226, 0.5189, 0.4027, 0.5145, 0.4022, 0.51, 0.4018, 0.1747, 0.6487, 0.22, 0.8921, 0.2157, 0.8921, 0.8902, 0.7566, 0.8747, 0.5102, 0.8788, 0.5092, 0.5189, 0.004226, 0.5232, 0.004739, 0.5275, 0.005251, 0.5275, 0.4037, 0.5232, 0.4032, 0.5189, 0.4027, 0.1747, 0.6487, 0.2241, 0.8921, 0.22, 0.8921, 0.8902, 0.7566, 0.8788, 0.5092, 0.8828, 0.5083, 0.5275, 0.005251, 0.5316, 0.005813, 0.5357, 0.006376, 0.5357, 0.4048, 0.5316, 0.4043, 0.5275, 0.4037, 0.1747, 0.6487, 0.228, 0.8921, 0.2241, 0.8921, 0.8902, 0.7566, 0.8828, 0.5083, 0.8866, 0.5074, 0.5357, 0.006376, 0.5396, 0.006985, 0.5435, 0.007595, 0.5435, 0.406, 0.5396, 0.4054, 0.5357, 0.4048, 0.1747, 0.6487, 0.2317, 0.8921, 0.228, 0.8921, 0.8902, 0.7566, 0.8866, 0.5074, 0.8902, 0.5065, 0.5435, 0.007595, 0.5472, 0.00825, 0.5509, 0.008905, 0.5509, 0.4074, 0.5472, 0.4067, 0.5435, 0.406, 0.05706, 0.6487, 0.003696, 0.8921, 0.0, 0.8921, 0.8325, 0.7566, 0.8896, 1.0, 0.8859, 1.0, 0.7791, 0.4057, 0.7754, 0.4057, 0.7717, 0.4057, 0.7717, 0.0, 0.7754, 0.0, 0.7791, 0.0, 0.05706, 0.6487, 0.007602, 0.8921, 0.003696, 0.8921, 0.8325, 0.7566, 0.8859, 1.0, 0.882, 1.0, 0.7717, 0.4057, 0.7678, 0.4057, 0.7639, 0.4057, 0.7639, 0.0, 0.7678, 0.0, 0.7717, 0.0, 0.05706, 0.6487, 0.0117, 0.8921, 0.007602, 0.8921, 0.8325, 0.7566, 0.882, 1.0, 0.8779, 1.0, 0.7639, 0.4057, 0.7598, 0.4057, 0.7557, 0.4057, 0.7557, 1.547e-08, 0.7598, 1.547e-08, 0.7639, 0.0, 0.05706, 0.6487, 0.01598, 0.8921, 0.0117, 0.8921, 0.8325, 0.7566, 0.8779, 1.0, 0.8736, 1.0, 0.7557, 0.4057, 0.7515, 0.4057, 0.7472, 0.4057, 0.7472, 1.547e-08, 0.7515, 1.547e-08, 0.7557, 1.547e-08, 0.05706, 0.6487, 0.02043, 0.8921, 0.01598, 0.8921, 0.8325, 0.7566, 0.8736, 1.0, 0.8691, 1.0, 0.7472, 0.4057, 0.7427, 0.4057, 0.7383, 0.4057, 0.7383, 1.547e-08, 0.7427, 1.547e-08, 0.7472, 1.547e-08, 0.05706, 0.6487, 0.02501, 0.8921, 0.02043, 0.8921, 0.8325, 0.7566, 0.8691, 1.0, 0.8646, 1.0, 0.7383, 0.4057, 0.7337, 0.4057, 0.7291, 0.4057, 0.7291, 1.547e-08, 0.7337, 1.547e-08, 0.7383, 1.547e-08, 0.05706, 0.6487, 0.02973, 0.8921, 0.02501, 0.8921, 0.8325, 0.7566, 0.8646, 1.0, 0.8598, 1.0, 0.7291, 0.4057, 0.7244, 0.4057, 0.7197, 0.4057, 0.7197, 3.095e-08, 0.7244, 1.547e-08, 0.7291, 1.547e-08, 0.05706, 0.6487, 0.03455, 0.8921, 0.02973, 0.8921, 0.8325, 0.7566, 0.8598, 1.0, 0.855, 1.0, 0.7197, 0.4057, 0.7149, 0.4057, 0.71, 0.4057, 0.71, 3.095e-08, 0.7149, 3.095e-08, 0.7197, 3.095e-08, 0.05706, 0.6487, 0.03946, 0.8921, 0.03455, 0.8921, 0.8325, 0.7566, 0.855, 1.0, 0.8501, 1.0, 0.71, 0.4057, 0.7051, 0.4057, 0.7002, 0.4057, 0.7002, 3.095e-08, 0.7051, 3.095e-08, 0.71, 3.095e-08, 0.05706, 0.6487, 0.04444, 0.8921, 0.03946, 0.8921, 0.8325, 0.7566, 0.8501, 1.0, 0.8451, 1.0, 0.7002, 0.4057, 0.6952, 0.4057, 0.6903, 0.4057, 0.6903, 3.095e-08, 0.6952, 3.095e-08, 0.7002, 3.095e-08, 0.05706, 0.6487, 0.04947, 0.8921, 0.04444, 0.8921, 0.8325, 0.7566, 0.8451, 1.0, 0.8401, 1.0, 0.6903, 0.4057, 0.6852, 0.4057, 0.6802, 0.4057, 0.6802, 4.642e-08, 0.6852, 3.095e-08, 0.6903, 3.095e-08, 0.05706, 0.6487, 0.05453, 0.8921, 0.04947, 0.8921, 0.8325, 0.7566, 0.8401, 1.0, 0.835, 1.0, 0.6802, 0.4057, 0.6751, 0.4057, 0.6701, 0.4057, 0.6701, 4.642e-08, 0.6751, 4.642e-08, 0.6802, 4.642e-08, 0.05706, 0.6487, 0.0596, 0.8921, 0.05453, 0.8921, 0.8325, 0.7566, 0.835, 1.0, 0.83, 1.0, 0.6701, 0.4057, 0.665, 0.4057, 0.6599, 0.4057, 0.6599, 4.642e-08, 0.665, 4.642e-08, 0.6701, 4.642e-08, 0.05706, 0.6487, 0.06466, 0.8921, 0.0596, 0.8921, 0.8325, 0.7566, 0.83, 1.0, 0.8249, 1.0, 0.6599, 0.4057, 0.6549, 0.4057, 0.6498, 0.4057, 0.6498, 4.642e-08, 0.6549, 4.642e-08, 0.6599, 4.642e-08, 0.05706, 0.6487, 0.06969, 0.8921, 0.06466, 0.8921, 0.8325, 0.7566, 0.8249, 1.0, 0.8199, 1.0, 0.6498, 0.4057, 0.6448, 0.4057, 0.6398, 0.4057, 0.6398, 6.19e-08, 0.6448, 6.19e-08, 0.6498, 4.642e-08, 0.05706, 0.6487, 0.07467, 0.8921, 0.06969, 0.8921, 0.8325, 0.7566, 0.8199, 1.0, 0.8149, 1.0, 0.6398, 0.4057, 0.6348, 0.4057, 0.6298, 0.4057, 0.6298, 6.19e-08, 0.6348, 6.19e-08, 0.6398, 6.19e-08, 0.05706, 0.6487, 0.07958, 0.8921, 0.07467, 0.8921, 0.8325, 0.7566, 0.8149, 1.0, 0.81, 1.0, 0.6298, 0.4057, 0.6249, 0.4057, 0.62, 0.4057, 0.62, 6.19e-08, 0.6249, 6.19e-08, 0.6298, 6.19e-08, 0.05706, 0.6487, 0.0844, 0.8921, 0.07958, 0.8921, 0.8325, 0.7566, 0.81, 1.0, 0.8052, 1.0, 0.62, 0.4057, 0.6152, 0.4057, 0.6103, 0.4057, 0.6103, 6.19e-08, 0.6152, 6.19e-08, 0.62, 6.19e-08, 0.05706, 0.6487, 0.08911, 0.8921, 0.0844, 0.8921, 0.8325, 0.7566, 0.8052, 1.0, 0.8005, 1.0, 0.6103, 0.4057, 0.6056, 0.4057, 0.6009, 0.4057, 0.6009, 7.737e-08, 0.6056, 7.737e-08, 0.6103, 6.19e-08, 0.05706, 0.6487, 0.0937, 0.8921, 0.08911, 0.8921, 0.8325, 0.7566, 0.8005, 1.0, 0.7959, 1.0, 0.6009, 0.4057, 0.5963, 0.4057, 0.5917, 0.4057, 0.5917, 7.737e-08, 0.5963, 7.737e-08, 0.6009, 7.737e-08, 0.05706, 0.6487, 0.09814, 0.8921, 0.0937, 0.8921, 0.8325, 0.7566, 0.7959, 1.0, 0.7914, 1.0, 0.5917, 0.4057, 0.5873, 0.4057, 0.5829, 0.4057, 0.5829, 7.737e-08, 0.5873, 7.737e-08, 0.5917, 7.737e-08, 0.05706, 0.6487, 0.1024, 0.8921, 0.09814, 0.8921, 0.8325, 0.7566, 0.7914, 1.0, 0.7871, 1.0, 0.5829, 0.4057, 0.5786, 0.4057, 0.5743, 0.4057, 0.5743, 7.737e-08, 0.5786, 7.737e-08, 0.5829, 7.737e-08, 0.05706, 0.6487, 0.1065, 0.8921, 0.1024, 0.8921, 0.8325, 0.7566, 0.7871, 1.0, 0.783, 1.0, 0.5743, 0.4057, 0.5702, 0.4057, 0.5661, 0.4057, 0.5661, 9.285e-08, 0.5702, 7.737e-08, 0.5743, 7.737e-08, 0.05706, 0.6487, 0.1104, 0.8921, 0.1065, 0.8921, 0.8325, 0.7566, 0.783, 1.0, 0.7791, 1.0, 0.5661, 0.4057, 0.5622, 0.4057, 0.5583, 0.4057, 0.5583, 9.285e-08, 0.5622, 9.285e-08, 0.5661, 9.285e-08, 0.05706, 0.6487, 0.1141, 0.8921, 0.1104, 0.8921, 0.8967, 0.0, 0.8967, 0.2565, 0.8932, 0.2563, 0.5583, 0.4057, 0.5546, 0.4057, 0.5509, 0.4057, 0.5509, 9.285e-08, 0.5546, 9.285e-08, 0.5583, 9.285e-08, 0.05706, 0.6487, 0.1176, 0.8921, 0.1141, 0.8921, 0.8967, 0.0, 0.8932, 0.2563, 0.8895, 0.2561, 0.7791, 0.8113, 0.7754, 0.8113, 0.7717, 0.8113, 0.7717, 0.4057, 0.7754, 0.4057, 0.7791, 0.4057, 0.9941, 0.5065, 0.8942, 0.7161, 0.8902, 0.7158, 0.8967, 0.0, 0.8895, 0.2561, 0.8855, 0.2557, 0.7717, 0.8113, 0.7678, 0.8113, 0.7639, 0.8113, 0.7639, 0.4057, 0.7678, 0.4057, 0.7717, 0.4057, 0.9941, 0.5065, 0.8983, 0.7165, 0.8942, 0.7161, 0.8967, 0.0, 0.8855, 0.2557, 0.8814, 0.2553, 0.7639, 0.8113, 0.7598, 0.8113, 0.7557, 0.8113, 0.7557, 0.4057, 0.7598, 0.4057, 0.7639, 0.4057, 0.9941, 0.5065, 0.9026, 0.717, 0.8983, 0.7165, 0.8967, 0.0, 0.8814, 0.2553, 0.8771, 0.2548, 0.7557, 0.8113, 0.7515, 0.8113, 0.7472, 0.8113, 0.7472, 0.4057, 0.7515, 0.4057, 0.7557, 0.4057, 0.9941, 0.5065, 0.907, 0.7176, 0.9026, 0.717, 0.8967, 0.0, 0.8771, 0.2548, 0.8727, 0.2542, 0.7472, 0.8113, 0.7427, 0.8113, 0.7383, 0.8113, 0.7383, 0.4057, 0.7427, 0.4057, 0.7472, 0.4057, 0.9941, 0.5065, 0.9116, 0.7182, 0.907, 0.7176, 0.8967, 0.0, 0.8727, 0.2542, 0.8682, 0.2535, 0.7383, 0.8113, 0.7337, 0.8113, 0.7291, 0.8113, 0.7291, 0.4057, 0.7337, 0.4057, 0.7383, 0.4057, 0.9941, 0.5065, 0.9162, 0.719, 0.9116, 0.7182, 0.8967, 0.0, 0.8682, 0.2535, 0.8635, 0.2527, 0.7291, 0.8113, 0.7244, 0.8113, 0.7197, 0.8113, 0.7197, 0.4057, 0.7244, 0.4057, 0.7291, 0.4057, 0.9941, 0.5065, 0.921, 0.7198, 0.9162, 0.719, 0.8967, 0.0, 0.8635, 0.2527, 0.8587, 0.2518, 0.7197, 0.8113, 0.7149, 0.8113, 0.71, 0.8113, 0.71, 0.4057, 0.7149, 0.4057, 0.7197, 0.4057, 0.9941, 0.5065, 0.9258, 0.7207, 0.921, 0.7198, 0.8967, 0.0, 0.8587, 0.2518, 0.8539, 0.2509, 0.71, 0.8113, 0.7051, 0.8113, 0.7002, 0.8113, 0.7002, 0.4057, 0.7051, 0.4057, 0.71, 0.4057, 0.9941, 0.5065, 0.9307, 0.7217, 0.9258, 0.7207, 0.8967, 0.0, 0.8539, 0.2509, 0.849, 0.2499, 0.7002, 0.8113, 0.6952, 0.8113, 0.6903, 0.8113, 0.6903, 0.4057, 0.6952, 0.4057, 0.7002, 0.4057, 0.9941, 0.5065, 0.9356, 0.7227, 0.9307, 0.7217, 0.8967, 0.0, 0.849, 0.2499, 0.8441, 0.2488, 0.6903, 0.8113, 0.6852, 0.8113, 0.6802, 0.8113, 0.6802, 0.4057, 0.6852, 0.4057, 0.6903, 0.4057, 0.9941, 0.5065, 0.9406, 0.7238, 0.9356, 0.7227, 0.8967, 0.0, 0.8441, 0.2488, 0.8392, 0.2476, 0.6802, 0.8113, 0.6751, 0.8113, 0.6701, 0.8113, 0.6701, 0.4057, 0.6751, 0.4057, 0.6802, 0.4057, 0.9941, 0.5065, 0.9455, 0.725, 0.9406, 0.7238, 0.8967, 0.0, 0.8392, 0.2476, 0.8343, 0.2464, 0.6701, 0.8113, 0.665, 0.8113, 0.6599, 0.8113, 0.6599, 0.4057, 0.665, 0.4057, 0.6701, 0.4057, 0.9941, 0.5065, 0.9504, 0.7262, 0.9455, 0.725, 0.8967, 0.0, 0.8343, 0.2464, 0.8294, 0.2452, 0.6599, 0.8113, 0.6549, 0.8113, 0.6498, 0.8113, 0.6498, 0.4057, 0.6549, 0.4057, 0.6599, 0.4057, 0.9941, 0.5065, 0.9553, 0.7275, 0.9504, 0.7262, 0.8967, 0.0, 0.8294, 0.2452, 0.8245, 0.2438, 0.6498, 0.8113, 0.6448, 0.8113, 0.6398, 0.8113, 0.6398, 0.4057, 0.6448, 0.4057, 0.6498, 0.4057, 0.9941, 0.5065, 0.9601, 0.7288, 0.9553, 0.7275, 0.8967, 0.0, 0.8245, 0.2438, 0.8197, 0.2425, 0.6398, 0.8113, 0.6348, 0.8113, 0.6298, 0.8113, 0.6298, 0.4057, 0.6348, 0.4057, 0.6398, 0.4057, 0.9941, 0.5065, 0.9648, 0.7302, 0.9601, 0.7288, 0.8967, 0.0, 0.8197, 0.2425, 0.815, 0.2411, 0.6298, 0.8113, 0.6249, 0.8113, 0.62, 0.8113, 0.62, 0.4057, 0.6249, 0.4057, 0.6298, 0.4057, 0.9941, 0.5065, 0.9694, 0.7316, 0.9648, 0.7302, 0.8967, 0.0, 0.815, 0.2411, 0.8104, 0.2396, 0.62, 0.8113, 0.6152, 0.8113, 0.6103, 0.8113, 0.6103, 0.4057, 0.6152, 0.4057, 0.62, 0.4057, 0.9941, 0.5065, 0.9739, 0.733, 0.9694, 0.7316, 0.8967, 0.0, 0.8104, 0.2396, 0.8059, 0.2382, 0.6103, 0.8113, 0.6056, 0.8113, 0.6009, 0.8113, 0.6009, 0.4057, 0.6056, 0.4057, 0.6103, 0.4057, 0.9941, 0.5065, 0.9783, 0.7345, 0.9739, 0.733, 0.8967, 0.0, 0.8059, 0.2382, 0.8015, 0.2367, 0.6009, 0.8113, 0.5963, 0.8113, 0.5917, 0.8113, 0.5917, 0.4057, 0.5963, 0.4057, 0.6009, 0.4057, 0.9941, 0.5065, 0.9825, 0.7359, 0.9783, 0.7345, 0.8967, 0.0, 0.8015, 0.2367, 0.7973, 0.2352, 0.5917, 0.8113, 0.5873, 0.8113, 0.5829, 0.8113, 0.5829, 0.4057, 0.5873, 0.4057, 0.5917, 0.4057, 0.9941, 0.5065, 0.9866, 0.7374, 0.9825, 0.7359, 0.8967, 0.0, 0.7973, 0.2352, 0.7933, 0.2337, 0.5829, 0.8113, 0.5786, 0.8113, 0.5743, 0.8113, 0.5743, 0.4057, 0.5786, 0.4057, 0.5829, 0.4057, 0.9941, 0.5065, 0.9904, 0.7389, 0.9866, 0.7374, 0.8967, 0.0, 0.7933, 0.2337, 0.7894, 0.2321, 0.5743, 0.8113, 0.5702, 0.8113, 0.5661, 0.8113, 0.5661, 0.4057, 0.5702, 0.4057, 0.5743, 0.4057, 0.9941, 0.5065, 0.9941, 0.7404, 0.9904, 0.7389, 0.8967, 0.0, 0.7894, 0.2321, 0.7858, 0.2306, 0.5661, 0.8113, 0.5622, 0.8113, 0.5583, 0.8113, 0.5583, 0.4057, 0.5622, 0.4057, 0.5661, 0.4057, 0.8936, 0.2565, 0.7825, 0.4802, 0.7791, 0.4794, 0.8967, 0.0, 0.7858, 0.2306, 0.7823, 0.2291, 0.5583, 0.8113, 0.5546, 0.8113, 0.5509, 0.8113, 0.5509, 0.4057, 0.5546, 0.4057, 0.5583, 0.4057, 0.8936, 0.2565, 0.7861, 0.4811, 0.7825, 0.4802, 0.8967, 0.0, 0.7823, 0.2291, 0.7791, 0.2276, 0.3226, 0.4074, 0.3263, 0.4074, 0.33, 0.4074, 0.33, 0.813, 0.3263, 0.813, 0.3226, 0.813, 0.8936, 0.2565, 0.7899, 0.482, 0.7861, 0.4811, 0.9466, 0.7566, 1.0, 1.0, 0.9961, 1.0, 0.33, 0.4074, 0.3339, 0.4074, 0.3378, 0.4074, 0.3378, 0.813, 0.3339, 0.813, 0.33, 0.813, 0.8936, 0.2565, 0.7939, 0.4829, 0.7899, 0.482, 0.9466, 0.7566, 0.9961, 1.0, 0.992, 1.0, 0.3378, 0.4074, 0.3419, 0.4074, 0.346, 0.4074, 0.346, 0.813, 0.3419, 0.813, 0.3378, 0.813, 0.8936, 0.2565, 0.7981, 0.4839, 0.7939, 0.4829, 0.9466, 0.7566, 0.992, 1.0, 0.9877, 1.0, 0.346, 0.4074, 0.3503, 0.4074, 0.3546, 0.4074, 0.3546, 0.813, 0.3503, 0.813, 0.346, 0.813, 0.8936, 0.2565, 0.8024, 0.4849, 0.7981, 0.4839, 0.9466, 0.7566, 0.9877, 1.0, 0.9833, 1.0, 0.3546, 0.4074, 0.359, 0.4074, 0.3635, 0.4074, 0.3635, 0.813, 0.359, 0.813, 0.3546, 0.813, 0.8936, 0.2565, 0.8069, 0.486, 0.8024, 0.4849, 0.9466, 0.7566, 0.9833, 1.0, 0.9787, 1.0, 0.3635, 0.4074, 0.3681, 0.4074, 0.3727, 0.4074, 0.3727, 0.813, 0.3681, 0.813, 0.3635, 0.813, 0.8936, 0.2565, 0.8115, 0.4871, 0.8069, 0.486, 0.9466, 0.7566, 0.9787, 1.0, 0.974, 1.0, 0.3727, 0.4074, 0.3774, 0.4074, 0.3821, 0.4074, 0.3821, 0.813, 0.3774, 0.813, 0.3727, 0.813, 0.8936, 0.2565, 0.8161, 0.4882, 0.8115, 0.4871, 0.9466, 0.7566, 0.974, 1.0, 0.9691, 1.0, 0.3821, 0.4074, 0.3869, 0.4074, 0.3917, 0.4074, 0.3917, 0.813, 0.3869, 0.813, 0.3821, 0.813, 0.8936, 0.2565, 0.8209, 0.4893, 0.8161, 0.4882, 0.9466, 0.7566, 0.9691, 1.0, 0.9642, 1.0, 0.3917, 0.4074, 0.3966, 0.4074, 0.4016, 0.4074, 0.4016, 0.813, 0.3966, 0.813, 0.3917, 0.813, 0.8936, 0.2565, 0.8258, 0.4905, 0.8209, 0.4893, 0.9466, 0.7566, 0.9642, 1.0, 0.9593, 1.0, 0.4016, 0.4074, 0.4065, 0.4074, 0.4115, 0.4074, 0.4115, 0.813, 0.4065, 0.813, 0.4016, 0.813, 0.8936, 0.2565, 0.8307, 0.4916, 0.8258, 0.4905, 0.9466, 0.7566, 0.9593, 1.0, 0.9542, 1.0, 0.4115, 0.4074, 0.4165, 0.4074, 0.4216, 0.4074, 0.4216, 0.813, 0.4165, 0.813, 0.4115, 0.813, 0.8936, 0.2565, 0.8356, 0.4928, 0.8307, 0.4916, 0.9466, 0.7566, 0.9542, 1.0, 0.9492, 1.0, 0.4216, 0.4074, 0.4266, 0.4074, 0.4317, 0.4074, 0.4317, 0.813, 0.4266, 0.813, 0.4216, 0.813, 0.8936, 0.2565, 0.8405, 0.494, 0.8356, 0.4928, 0.9466, 0.7566, 0.9492, 1.0, 0.9441, 1.0, 0.4317, 0.4074, 0.4368, 0.4074, 0.4418, 0.4074, 0.4418, 0.813, 0.4368, 0.813, 0.4317, 0.813, 0.8936, 0.2565, 0.8455, 0.4951, 0.8405, 0.494, 0.9466, 0.7566, 0.9441, 1.0, 0.939, 1.0, 0.4418, 0.4074, 0.4469, 0.4074, 0.452, 0.4074, 0.452, 0.813, 0.4469, 0.813, 0.4418, 0.813, 0.8936, 0.2565, 0.8503, 0.4963, 0.8455, 0.4951, 0.9466, 0.7566, 0.939, 1.0, 0.934, 1.0, 0.452, 0.4074, 0.457, 0.4074, 0.462, 0.4074, 0.462, 0.813, 0.457, 0.813, 0.452, 0.813, 0.8936, 0.2565, 0.8552, 0.4974, 0.8503, 0.4963, 0.9466, 0.7566, 0.934, 1.0, 0.929, 1.0, 0.462, 0.4074, 0.467, 0.4074, 0.472, 0.4074, 0.472, 0.813, 0.467, 0.813, 0.462, 0.813, 0.8936, 0.2565, 0.86, 0.4986, 0.8552, 0.4974, 0.9466, 0.7566, 0.929, 1.0, 0.9241, 1.0, 0.472, 0.4074, 0.4769, 0.4074, 0.4818, 0.4074, 0.4818, 0.813, 0.4769, 0.813, 0.472, 0.813, 0.8936, 0.2565, 0.8647, 0.4997, 0.86, 0.4986, 0.9466, 0.7566, 0.9241, 1.0, 0.9193, 1.0, 0.4818, 0.4074, 0.4866, 0.4074, 0.4914, 0.4074, 0.4914, 0.813, 0.4866, 0.813, 0.4818, 0.813, 0.8936, 0.2565, 0.8693, 0.5008, 0.8647, 0.4997, 0.9466, 0.7566, 0.9193, 1.0, 0.9146, 1.0, 0.4914, 0.4074, 0.4961, 0.4074, 0.5009, 0.4074, 0.5009, 0.813, 0.4961, 0.813, 0.4914, 0.813, 0.8936, 0.2565, 0.8737, 0.5018, 0.8693, 0.5008, 0.9466, 0.7566, 0.9146, 1.0, 0.91, 1.0, 0.5009, 0.4074, 0.5054, 0.4074, 0.51, 0.4074, 0.51, 0.813, 0.5054, 0.813, 0.5009, 0.813, 0.8936, 0.2565, 0.878, 0.5028, 0.8737, 0.5018, 0.9466, 0.7566, 0.91, 1.0, 0.9056, 1.0, 0.51, 0.4074, 0.5145, 0.4074, 0.5189, 0.4074, 0.5189, 0.813, 0.5145, 0.813, 0.51, 0.813, 0.1838, 0.08427, 0.2014, 0.005095, 0.2063, 0.006363, 0.1838, 0.08427, 0.1789, 0.08301, 0.2014, 0.005095, 0.1789, 0.08301, 0.1965, 0.003828, 0.2014, 0.005095, 0.1789, 0.08301, 0.1915, 0.002873, 0.1965, 0.003828, 0.1789, 0.08301, 0.1739, 0.08205, 0.1915, 0.002873, 0.1739, 0.08205, 0.1866, 0.001918, 0.1915, 0.002873, 0.1739, 0.08205, 0.1815, 0.001279, 0.1866, 0.001918, 0.1739, 0.08205, 0.1689, 0.08141, 0.1815, 0.001279, 0.1689, 0.08141, 0.1765, 0.0006401, 0.1815, 0.001279, 0.1689, 0.08141, 0.1714, 0.0003201, 0.1765, 0.0006401, 0.1689, 0.08141, 0.1639, 0.08109, 0.1714, 0.0003201, 0.1639, 0.08109, 0.1664, 3.095e-08, 0.1714, 0.0003201, 0.1639, 0.08109, 0.1613, 1.547e-08, 0.1664, 3.095e-08, 0.1639, 0.08109, 0.1588, 0.08109, 0.1613, 1.547e-08, 0.1588, 0.08109, 0.1562, 0.0, 0.1613, 1.547e-08, 0.1588, 0.08109, 0.1512, 0.00032, 0.1562, 0.0, 0.1588, 0.08109, 0.1537, 0.08141, 0.1512, 0.00032, 0.1537, 0.08141, 0.1461, 0.0006401, 0.1512, 0.00032, 0.1537, 0.08141, 0.1411, 0.001279, 0.1461, 0.0006401, 0.1537, 0.08141, 0.1487, 0.08205, 0.1411, 0.001279, 0.1487, 0.08205, 0.1361, 0.001918, 0.1411, 0.001279, 0.1487, 0.08205, 0.1311, 0.002873, 0.1361, 0.001918, 0.1487, 0.08205, 0.1437, 0.08301, 0.1311, 0.002873, 0.1437, 0.08301, 0.1261, 0.003828, 0.1311, 0.002873, 0.1437, 0.08301, 0.1212, 0.005095, 0.1261, 0.003828, 0.1437, 0.08301, 0.1388, 0.08427, 0.1212, 0.005095, 0.1388, 0.08427, 0.1163, 0.006363, 0.1212, 0.005095, 0.1388, 0.08427, 0.1115, 0.007938, 0.1163, 0.006363, 0.1388, 0.08427, 0.134, 0.08585, 0.1115, 0.007938, 0.134, 0.08585, 0.1066, 0.009513, 0.1115, 0.007938, 0.134, 0.08585, 0.1019, 0.01139, 0.1066, 0.009513, 0.134, 0.08585, 0.1293, 0.08773, 0.1019, 0.01139, 0.1293, 0.08773, 0.09722, 0.01327, 0.1019, 0.01139, 0.1293, 0.08773, 0.09263, 0.01544, 0.09722, 0.01327, 0.1293, 0.08773, 0.1247, 0.0899, 0.09263, 0.01544, 0.1247, 0.0899, 0.08805, 0.01761, 0.09263, 0.01544, 0.1247, 0.0899, 0.0836, 0.02006, 0.08805, 0.01761, 0.1247, 0.0899, 0.1202, 0.09235, 0.0836, 0.02006, 0.1202, 0.09235, 0.07916, 0.02252, 0.0836, 0.02006, 0.1202, 0.09235, 0.07488, 0.02525, 0.07916, 0.02252, 0.1202, 0.09235, 0.116, 0.09508, 0.07488, 0.02525, 0.116, 0.09508, 0.0706, 0.02798, 0.07488, 0.02525, 0.116, 0.09508, 0.0665, 0.03097, 0.0706, 0.02798, 0.116, 0.09508, 0.1119, 0.09808, 0.0665, 0.03097, 0.1119, 0.09808, 0.0624, 0.03397, 0.0665, 0.03097, 0.1119, 0.09808, 0.05849, 0.03722, 0.0624, 0.03397, 0.1119, 0.09808, 0.108, 0.1013, 0.05849, 0.03722, 0.108, 0.1013, 0.05458, 0.04047, 0.05849, 0.03722, 0.108, 0.1013, 0.05089, 0.04396, 0.05458, 0.04047, 0.108, 0.1013, 0.1043, 0.1048, 0.05089, 0.04396, 0.1043, 0.1048, 0.04719, 0.04745, 0.05089, 0.04396, 0.1043, 0.1048, 0.04372, 0.05116, 0.04719, 0.04745, 0.1043, 0.1048, 0.1008, 0.1085, 0.04372, 0.05116, 0.1008, 0.1085, 0.04025, 0.05488, 0.04372, 0.05116, 0.1008, 0.1085, 0.03702, 0.0588, 0.04025, 0.05488, 0.1008, 0.1085, 0.09755, 0.1125, 0.03702, 0.0588, 0.09755, 0.1125, 0.03379, 0.06273, 0.03702, 0.0588, 0.09755, 0.1125, 0.03081, 0.06685, 0.03379, 0.06273, 0.09755, 0.1125, 0.09457, 0.1166, 0.03081, 0.06685, 0.09457, 0.1166, 0.02783, 0.07098, 0.03081, 0.06685, 0.09457, 0.1166, 0.02511, 0.07528, 0.02783, 0.07098, 0.09457, 0.1166, 0.09186, 0.1209, 0.02511, 0.07528, 0.09186, 0.1209, 0.0224, 0.07959, 0.02511, 0.07528, 0.09186, 0.1209, 0.01995, 0.08405, 0.0224, 0.07959, 0.09186, 0.1209, 0.08942, 0.1254, 0.01995, 0.08405, 0.08942, 0.1254, 0.01751, 0.08852, 0.01995, 0.08405, 0.08942, 0.1254, 0.01535, 0.09313, 0.01751, 0.08852, 0.08942, 0.1254, 0.08726, 0.13, 0.01535, 0.09313, 0.08726, 0.13, 0.01319, 0.09774, 0.01535, 0.09313, 0.08726, 0.13, 0.01133, 0.1025, 0.01319, 0.09774, 0.08726, 0.13, 0.08539, 0.1347, 0.01133, 0.1025, 0.08539, 0.1347, 0.009462, 0.1072, 0.01133, 0.1025, 0.08539, 0.1347, 0.007896, 0.1121, 0.009462, 0.1072, 0.08539, 0.1347, 0.08382, 0.1395, 0.007896, 0.1121, 0.08382, 0.1395, 0.006329, 0.1169, 0.007896, 0.1121, 0.08382, 0.1395, 0.005068, 0.1219, 0.006329, 0.1169, 0.08382, 0.1395, 0.08256, 0.1445, 0.005068, 0.1219, 0.08256, 0.1445, 0.003807, 0.1268, 0.005068, 0.1219, 0.08256, 0.1445, 0.002857, 0.1318, 0.003807, 0.1268, 0.08256, 0.1445, 0.08161, 0.1495, 0.002857, 0.1318, 0.08161, 0.1495, 0.001907, 0.1368, 0.002857, 0.1318, 0.08161, 0.1495, 0.001272, 0.1419, 0.001907, 0.1368, 0.08161, 0.1495, 0.08098, 0.1545, 0.001272, 0.1419, 0.08098, 0.1545, 0.0006366, 0.1469, 0.001272, 0.1419, 0.08098, 0.1545, 0.0003183, 0.152, 0.0006366, 0.1469, 0.08098, 0.1545, 0.08066, 0.1596, 0.0003183, 0.152, 0.08066, 0.1596, 1.539e-08, 0.1571, 0.0003183, 0.152, 0.08066, 0.1596, 0.0, 0.1622, 1.539e-08, 0.1571, 0.08066, 0.1596, 0.08066, 0.1647, 0.0, 0.1622, 0.08066, 0.1647, 1.539e-08, 0.1673, 0.0, 0.1622, 0.08066, 0.1647, 0.0003183, 0.1724, 1.539e-08, 0.1673, 0.08066, 0.1647, 0.08098, 0.1698, 0.0003183, 0.1724, 0.08098, 0.1698, 0.0006366, 0.1775, 0.0003183, 0.1724, 0.08098, 0.1698, 0.001272, 0.1825, 0.0006366, 0.1775, 0.08098, 0.1698, 0.08161, 0.1749, 0.001272, 0.1825, 0.08161, 0.1749, 0.001907, 0.1876, 0.001272, 0.1825, 0.08161, 0.1749, 0.002857, 0.1926, 0.001907, 0.1876, 0.08161, 0.1749, 0.08256, 0.1799, 0.002857, 0.1926, 0.08256, 0.1799, 0.003807, 0.1976, 0.002857, 0.1926, 0.08256, 0.1799, 0.005068, 0.2025, 0.003807, 0.1976, 0.08256, 0.1799, 0.08382, 0.1848, 0.005068, 0.2025, 0.08382, 0.1848, 0.006329, 0.2075, 0.005068, 0.2025, 0.08382, 0.1848, 0.007895, 0.2123, 0.006329, 0.2075, 0.08382, 0.1848, 0.08539, 0.1897, 0.007895, 0.2123, 0.08539, 0.1897, 0.009462, 0.2172, 0.007895, 0.2123, 0.08539, 0.1897, 0.01133, 0.2219, 0.009462, 0.2172, 0.08539, 0.1897, 0.08726, 0.1944, 0.01133, 0.2219, 0.08726, 0.1944, 0.01319, 0.2266, 0.01133, 0.2219, 0.08726, 0.1944, 0.01535, 0.2312, 0.01319, 0.2266, 0.08726, 0.1944, 0.08942, 0.199, 0.01535, 0.2312, 0.08942, 0.199, 0.01751, 0.2359, 0.01535, 0.2312, 0.08942, 0.199, 0.01995, 0.2403, 0.01751, 0.2359, 0.08942, 0.199, 0.09186, 0.2035, 0.01995, 0.2403, 0.09186, 0.2035, 0.0224, 0.2448, 0.01995, 0.2403, 0.09186, 0.2035, 0.02511, 0.2491, 0.0224, 0.2448, 0.09186, 0.2035, 0.09457, 0.2078, 0.02511, 0.2491, 0.09457, 0.2078, 0.02783, 0.2534, 0.02511, 0.2491, 0.09457, 0.2078, 0.03081, 0.2575, 0.02783, 0.2534, 0.09457, 0.2078, 0.09755, 0.2119, 0.03081, 0.2575, 0.09755, 0.2119, 0.03379, 0.2616, 0.03081, 0.2575, 0.09755, 0.2119, 0.03702, 0.2656, 0.03379, 0.2616, 0.09755, 0.2119, 0.1008, 0.2158, 0.03702, 0.2656, 0.1008, 0.2158, 0.04025, 0.2695, 0.03702, 0.2656, 0.1008, 0.2158, 0.04372, 0.2732, 0.04025, 0.2695, 0.1008, 0.2158, 0.1043, 0.2196, 0.04372, 0.2732, 0.1043, 0.2196, 0.04719, 0.2769, 0.04372, 0.2732, 0.1043, 0.2196, 0.05089, 0.2804, 0.04719, 0.2769, 0.1043, 0.2196, 0.108, 0.223, 0.05089, 0.2804, 0.108, 0.223, 0.05458, 0.2839, 0.05089, 0.2804, 0.108, 0.223, 0.05849, 0.2872, 0.05458, 0.2839, 0.108, 0.223, 0.1119, 0.2263, 0.05849, 0.2872, 0.1119, 0.2263, 0.0624, 0.2904, 0.05849, 0.2872, 0.1119, 0.2263, 0.0665, 0.2934, 0.0624, 0.2904, 0.1119, 0.2263, 0.116, 0.2293, 0.0665, 0.2934, 0.116, 0.2293, 0.0706, 0.2964, 0.0665, 0.2934, 0.116, 0.2293, 0.07488, 0.2991, 0.0706, 0.2964, 0.116, 0.2293, 0.1202, 0.232, 0.07488, 0.2991, 0.1202, 0.232, 0.07916, 0.3019, 0.07488, 0.2991, 0.1202, 0.232, 0.0836, 0.3043, 0.07916, 0.3019, 0.1202, 0.232, 0.1247, 0.2345, 0.0836, 0.3043, 0.1247, 0.2345, 0.08805, 0.3068, 0.0836, 0.3043, 0.1247, 0.2345, 0.09263, 0.3089, 0.08805, 0.3068, 0.1247, 0.2345, 0.1293, 0.2366, 0.09263, 0.3089, 0.1293, 0.2366, 0.09722, 0.3111, 0.09263, 0.3089, 0.1293, 0.2366, 0.1019, 0.313, 0.09722, 0.3111, 0.1293, 0.2366, 0.134, 0.2385, 0.1019, 0.313, 0.134, 0.2385, 0.1066, 0.3149, 0.1019, 0.313, 0.134, 0.2385, 0.1115, 0.3164, 0.1066, 0.3149, 0.134, 0.2385, 0.1388, 0.2401, 0.1115, 0.3164, 0.1388, 0.2401, 0.1163, 0.318, 0.1115, 0.3164, 0.1388, 0.2401, 0.1212, 0.3193, 0.1163, 0.318, 0.1388, 0.2401, 0.1437, 0.2414, 0.1212, 0.3193, 0.1437, 0.2414, 0.1261, 0.3205, 0.1212, 0.3193, 0.1437, 0.2414, 0.1311, 0.3215, 0.1261, 0.3205, 0.1437, 0.2414, 0.1487, 0.2423, 0.1311, 0.3215, 0.1487, 0.2423, 0.1361, 0.3225, 0.1311, 0.3215, 0.1487, 0.2423, 0.1411, 0.3231, 0.1361, 0.3225, 0.1487, 0.2423, 0.1537, 0.243, 0.1411, 0.3231, 0.1537, 0.243, 0.1461, 0.3237, 0.1411, 0.3231, 0.1537, 0.243, 0.1512, 0.3241, 0.1461, 0.3237, 0.1537, 0.243, 0.1588, 0.2433, 0.1512, 0.3241, 0.1588, 0.2433, 0.1562, 0.3244, 0.1512, 0.3241, 0.1588, 0.2433, 0.1613, 0.3244, 0.1562, 0.3244, 0.1588, 0.2433, 0.1639, 0.2433, 0.1613, 0.3244, 0.1639, 0.2433, 0.1664, 0.3244, 0.1613, 0.3244, 0.1639, 0.2433, 0.1714, 0.3241, 0.1664, 0.3244, 0.1639, 0.2433, 0.1689, 0.243, 0.1714, 0.3241, 0.1689, 0.243, 0.1765, 0.3237, 0.1714, 0.3241, 0.1689, 0.243, 0.1815, 0.3231, 0.1765, 0.3237, 0.1689, 0.243, 0.1739, 0.2423, 0.1815, 0.3231, 0.1739, 0.2423, 0.1866, 0.3225, 0.1815, 0.3231, 0.1739, 0.2423, 0.1915, 0.3215, 0.1866, 0.3225, 0.1739, 0.2423, 0.1789, 0.2414, 0.1915, 0.3215, 0.1789, 0.2414, 0.1965, 0.3205, 0.1915, 0.3215, 0.1789, 0.2414, 0.2014, 0.3193, 0.1965, 0.3205, 0.1789, 0.2414, 0.1838, 0.2401, 0.2014, 0.3193, 0.1838, 0.2401, 0.2063, 0.318, 0.2014, 0.3193, 0.1838, 0.2401, 0.2112, 0.3164, 0.2063, 0.318, 0.1838, 0.2401, 0.1887, 0.2385, 0.2112, 0.3164, 0.1887, 0.2385, 0.216, 0.3149, 0.2112, 0.3164, 0.1887, 0.2385, 0.2207, 0.313, 0.216, 0.3149, 0.1887, 0.2385, 0.1934, 0.2366, 0.2207, 0.313, 0.1934, 0.2366, 0.2254, 0.3111, 0.2207, 0.313, 0.1934, 0.2366, 0.23, 0.3089, 0.2254, 0.3111, 0.1934, 0.2366, 0.198, 0.2345, 0.23, 0.3089, 0.198, 0.2345, 0.2346, 0.3068, 0.23, 0.3089, 0.198, 0.2345, 0.239, 0.3043, 0.2346, 0.3068, 0.198, 0.2345, 0.2024, 0.232, 0.239, 0.3043, 0.2024, 0.232, 0.2435, 0.3019, 0.239, 0.3043, 0.2024, 0.232, 0.2478, 0.2991, 0.2435, 0.3019, 0.2024, 0.232, 0.2067, 0.2293, 0.2478, 0.2991, 0.2067, 0.2293, 0.252, 0.2964, 0.2478, 0.2991, 0.2067, 0.2293, 0.2561, 0.2934, 0.252, 0.2964, 0.2067, 0.2293, 0.2108, 0.2263, 0.2561, 0.2934, 0.2108, 0.2263, 0.2602, 0.2904, 0.2561, 0.2934, 0.2108, 0.2263, 0.2641, 0.2872, 0.2602, 0.2904, 0.2108, 0.2263, 0.2147, 0.223, 0.2641, 0.2872, 0.2147, 0.223, 0.2681, 0.2839, 0.2641, 0.2872, 0.2147, 0.223, 0.2717, 0.2804, 0.2681, 0.2839, 0.2147, 0.223, 0.2184, 0.2196, 0.2717, 0.2804, 0.2184, 0.2196, 0.2754, 0.2769, 0.2717, 0.2804, 0.2184, 0.2196, 0.2789, 0.2732, 0.2754, 0.2769, 0.2184, 0.2196, 0.2219, 0.2158, 0.2789, 0.2732, 0.2219, 0.2158, 0.2824, 0.2695, 0.2789, 0.2732, 0.2219, 0.2158, 0.2856, 0.2656, 0.2824, 0.2695, 0.2219, 0.2158, 0.2251, 0.2119, 0.2856, 0.2656, 0.2251, 0.2119, 0.2888, 0.2616, 0.2856, 0.2656, 0.2251, 0.2119, 0.2918, 0.2575, 0.2888, 0.2616, 0.2251, 0.2119, 0.2281, 0.2078, 0.2918, 0.2575, 0.2281, 0.2078, 0.2948, 0.2534, 0.2918, 0.2575, 0.2281, 0.2078, 0.2975, 0.2491, 0.2948, 0.2534, 0.2281, 0.2078, 0.2308, 0.2035, 0.2975, 0.2491, 0.2308, 0.2035, 0.3002, 0.2448, 0.2975, 0.2491, 0.2308, 0.2035, 0.3027, 0.2403, 0.3002, 0.2448, 0.2308, 0.2035, 0.2332, 0.199, 0.3027, 0.2403, 0.2332, 0.199, 0.3051, 0.2359, 0.3027, 0.2403, 0.2332, 0.199, 0.3073, 0.2312, 0.3051, 0.2359, 0.2332, 0.199, 0.2354, 0.1944, 0.3073, 0.2312, 0.2354, 0.1944, 0.3094, 0.2266, 0.3073, 0.2312, 0.2354, 0.1944, 0.3113, 0.2219, 0.3094, 0.2266, 0.2354, 0.1944, 0.2372, 0.1897, 0.3113, 0.2219, 0.2372, 0.1897, 0.3132, 0.2172, 0.3113, 0.2219, 0.2372, 0.1897, 0.3147, 0.2123, 0.3132, 0.2172, 0.2372, 0.1897, 0.2388, 0.1848, 0.3147, 0.2123, 0.2388, 0.1848, 0.3163, 0.2075, 0.3147, 0.2123, 0.2388, 0.1848, 0.3176, 0.2025, 0.3163, 0.2075, 0.2388, 0.1848, 0.2401, 0.1799, 0.3176, 0.2025, 0.2401, 0.1799, 0.3188, 0.1976, 0.3176, 0.2025, 0.2401, 0.1799, 0.3198, 0.1926, 0.3188, 0.1976, 0.2401, 0.1799, 0.241, 0.1749, 0.3198, 0.1926, 0.241, 0.1749, 0.3207, 0.1876, 0.3198, 0.1926, 0.241, 0.1749, 0.3214, 0.1825, 0.3207, 0.1876, 0.241, 0.1749, 0.2417, 0.1698, 0.3214, 0.1825, 0.2417, 0.1698, 0.322, 0.1775, 0.3214, 0.1825, 0.2417, 0.1698, 0.3223, 0.1724, 0.322, 0.1775, 0.2417, 0.1698, 0.242, 0.1647, 0.3223, 0.1724, 0.242, 0.1647, 0.3226, 0.1673, 0.3223, 0.1724, 0.242, 0.1647, 0.3226, 0.1622, 0.3226, 0.1673, 0.242, 0.1647, 0.242, 0.1596, 0.3226, 0.1622, 0.242, 0.1596, 0.3226, 0.1571, 0.3226, 0.1622, 0.242, 0.1596, 0.3223, 0.152, 0.3226, 0.1571, 0.242, 0.1596, 0.2417, 0.1545, 0.3223, 0.152, 0.2417, 0.1545, 0.322, 0.1469, 0.3223, 0.152, 0.2417, 0.1545, 0.3214, 0.1419, 0.322, 0.1469, 0.2417, 0.1545, 0.241, 0.1495, 0.3214, 0.1419, 0.241, 0.1495, 0.3207, 0.1368, 0.3214, 0.1419, 0.241, 0.1495, 0.3198, 0.1318, 0.3207, 0.1368, 0.241, 0.1495, 0.2401, 0.1445, 0.3198, 0.1318, 0.2401, 0.1445, 0.3188, 0.1268, 0.3198, 0.1318, 0.2401, 0.1445, 0.3176, 0.1219, 0.3188, 0.1268, 0.2401, 0.1445, 0.2388, 0.1395, 0.3176, 0.1219, 0.2388, 0.1395, 0.3163, 0.1169, 0.3176, 0.1219, 0.2388, 0.1395, 0.3147, 0.1121, 0.3163, 0.1169, 0.2388, 0.1395, 0.2372, 0.1347, 0.3147, 0.1121, 0.2372, 0.1347, 0.3132, 0.1072, 0.3147, 0.1121, 0.2372, 0.1347, 0.3113, 0.1025, 0.3132, 0.1072, 0.2372, 0.1347, 0.2354, 0.13, 0.3113, 0.1025, 0.2354, 0.13, 0.3094, 0.09774, 0.3113, 0.1025, 0.2354, 0.13, 0.3073, 0.09313, 0.3094, 0.09774, 0.2354, 0.13, 0.2332, 0.1254, 0.3073, 0.09313, 0.2332, 0.1254, 0.3051, 0.08852, 0.3073, 0.09313, 0.2332, 0.1254, 0.3027, 0.08405, 0.3051, 0.08852, 0.2332, 0.1254, 0.2308, 0.1209, 0.3027, 0.08405, 0.2308, 0.1209, 0.3002, 0.07959, 0.3027, 0.08405, 0.2308, 0.1209, 0.2975, 0.07528, 0.3002, 0.07959, 0.2308, 0.1209, 0.2281, 0.1166, 0.2975, 0.07528, 0.2281, 0.1166, 0.2948, 0.07098, 0.2975, 0.07528, 0.2281, 0.1166, 0.2918, 0.06686, 0.2948, 0.07098, 0.2281, 0.1166, 0.2251, 0.1125, 0.2918, 0.06686, 0.2251, 0.1125, 0.2888, 0.06273, 0.2918, 0.06686, 0.2251, 0.1125, 0.2856, 0.0588, 0.2888, 0.06273, 0.2251, 0.1125, 0.2219, 0.1085, 0.2856, 0.0588, 0.2219, 0.1085, 0.2824, 0.05488, 0.2856, 0.0588, 0.2219, 0.1085, 0.2789, 0.05116, 0.2824, 0.05488, 0.2219, 0.1085, 0.2184, 0.1048, 0.2789, 0.05116, 0.2184, 0.1048, 0.2754, 0.04745, 0.2789, 0.05116, 0.2184, 0.1048, 0.2717, 0.04396, 0.2754, 0.04745, 0.2184, 0.1048, 0.2147, 0.1013, 0.2717, 0.04396, 0.2147, 0.1013, 0.2681, 0.04047, 0.2717, 0.04396, 0.2147, 0.1013, 0.2641, 0.03722, 0.2681, 0.04047, 0.2147, 0.1013, 0.2108, 0.09808, 0.2641, 0.03722, 0.2108, 0.09808, 0.2602, 0.03397, 0.2641, 0.03722, 0.2108, 0.09808, 0.2561, 0.03097, 0.2602, 0.03397, 0.2108, 0.09808, 0.2067, 0.09508, 0.2561, 0.03097, 0.2067, 0.09508, 0.252, 0.02798, 0.2561, 0.03097, 0.2067, 0.09508, 0.2478, 0.02525, 0.252, 0.02798, 0.2067, 0.09508, 0.2024, 0.09235, 0.2478, 0.02525, 0.2024, 0.09235, 0.2435, 0.02252, 0.2478, 0.02525, 0.2024, 0.09235, 0.239, 0.02006, 0.2435, 0.02252, 0.2024, 0.09235, 0.198, 0.0899, 0.239, 0.02006, 0.198, 0.0899, 0.2346, 0.01761, 0.239, 0.02006, 0.198, 0.0899, 0.23, 0.01544, 0.2346, 0.01761, 0.198, 0.0899, 0.1934, 0.08773, 0.23, 0.01544, 0.1934, 0.08773, 0.2254, 0.01327, 0.23, 0.01544, 0.1934, 0.08773, 0.2207, 0.01139, 0.2254, 0.01327, 0.1934, 0.08773, 0.1887, 0.08585, 0.2207, 0.01139, 0.1887, 0.08585, 0.216, 0.009513, 0.2207, 0.01139, 0.1887, 0.08585, 0.2112, 0.007938, 0.216, 0.009513, 0.1887, 0.08585, 0.1838, 0.08427, 0.2112, 0.007938, 0.1838, 0.08427, 0.2063, 0.006363, 0.2112, 0.007938, 0.134, 0.4102, 0.1019, 0.3358, 0.1066, 0.3339, 0.134, 0.4102, 0.1293, 0.4121, 0.1019, 0.3358, 0.1293, 0.4121, 0.09722, 0.3376, 0.1019, 0.3358, 0.1388, 0.4086, 0.1115, 0.3323, 0.1163, 0.3307, 0.1388, 0.4086, 0.134, 0.4102, 0.1115, 0.3323, 0.134, 0.4102, 0.1066, 0.3339, 0.1115, 0.3323, 0.1437, 0.4074, 0.1212, 0.3295, 0.1261, 0.3282, 0.1437, 0.4074, 0.1388, 0.4086, 0.1212, 0.3295, 0.1388, 0.4086, 0.1163, 0.3307, 0.1212, 0.3295, 0.1487, 0.4064, 0.1311, 0.3272, 0.1361, 0.3263, 0.1487, 0.4064, 0.1437, 0.4074, 0.1311, 0.3272, 0.1437, 0.4074, 0.1261, 0.3282, 0.1311, 0.3272, 0.1537, 0.4058, 0.1411, 0.3256, 0.1461, 0.325, 0.1537, 0.4058, 0.1487, 0.4064, 0.1411, 0.3256, 0.1487, 0.4064, 0.1361, 0.3263, 0.1411, 0.3256, 0.1588, 0.4055, 0.1512, 0.3247, 0.1562, 0.3244, 0.1588, 0.4055, 0.1537, 0.4058, 0.1512, 0.3247, 0.1537, 0.4058, 0.1461, 0.325, 0.1512, 0.3247, 0.1639, 0.4055, 0.1613, 0.3244, 0.1664, 0.3244, 0.1639, 0.4055, 0.1588, 0.4055, 0.1613, 0.3244, 0.1588, 0.4055, 0.1562, 0.3244, 0.1613, 0.3244, 0.1689, 0.4058, 0.1714, 0.3247, 0.1765, 0.325, 0.1689, 0.4058, 0.1639, 0.4055, 0.1714, 0.3247, 0.1639, 0.4055, 0.1664, 0.3244, 0.1714, 0.3247, 0.1739, 0.4064, 0.1815, 0.3256, 0.1866, 0.3263, 0.1739, 0.4064, 0.1689, 0.4058, 0.1815, 0.3256, 0.1689, 0.4058, 0.1765, 0.325, 0.1815, 0.3256, 0.1789, 0.4074, 0.1915, 0.3272, 0.1965, 0.3282, 0.1789, 0.4074, 0.1739, 0.4064, 0.1915, 0.3272, 0.1739, 0.4064, 0.1866, 0.3263, 0.1915, 0.3272, 0.1838, 0.4086, 0.2014, 0.3295, 0.2063, 0.3307, 0.1838, 0.4086, 0.1789, 0.4074, 0.2014, 0.3295, 0.1789, 0.4074, 0.1965, 0.3282, 0.2014, 0.3295, 0.1887, 0.4102, 0.2112, 0.3323, 0.216, 0.3339, 0.1887, 0.4102, 0.1838, 0.4086, 0.2112, 0.3323, 0.1838, 0.4086, 0.2063, 0.3307, 0.2112, 0.3323, 0.1934, 0.4121, 0.2207, 0.3358, 0.2254, 0.3376, 0.1934, 0.4121, 0.1887, 0.4102, 0.2207, 0.3358, 0.1887, 0.4102, 0.216, 0.3339, 0.2207, 0.3358, 0.198, 0.4143, 0.23, 0.3398, 0.2346, 0.342, 0.198, 0.4143, 0.1934, 0.4121, 0.23, 0.3398, 0.1934, 0.4121, 0.2254, 0.3376, 0.23, 0.3398, 0.2024, 0.4167, 0.239, 0.3444, 0.2435, 0.3469, 0.2024, 0.4167, 0.198, 0.4143, 0.239, 0.3444, 0.198, 0.4143, 0.2346, 0.342, 0.239, 0.3444, 0.2067, 0.4195, 0.2478, 0.3496, 0.252, 0.3523, 0.2067, 0.4195, 0.2024, 0.4167, 0.2478, 0.3496, 0.2024, 0.4167, 0.2435, 0.3469, 0.2478, 0.3496, 0.2108, 0.4224, 0.2561, 0.3553, 0.2602, 0.3583, 0.2108, 0.4224, 0.2067, 0.4195, 0.2561, 0.3553, 0.2067, 0.4195, 0.252, 0.3523, 0.2561, 0.3553, 0.2147, 0.4257, 0.2641, 0.3616, 0.2681, 0.3648, 0.2147, 0.4257, 0.2108, 0.4224, 0.2641, 0.3616, 0.2108, 0.4224, 0.2602, 0.3583, 0.2641, 0.3616, 0.2184, 0.4292, 0.2717, 0.3683, 0.2754, 0.3718, 0.2184, 0.4292, 0.2147, 0.4257, 0.2717, 0.3683, 0.2147, 0.4257, 0.2681, 0.3648, 0.2717, 0.3683, 0.2219, 0.4329, 0.2789, 0.3755, 0.2824, 0.3792, 0.2219, 0.4329, 0.2184, 0.4292, 0.2789, 0.3755, 0.2184, 0.4292, 0.2754, 0.3718, 0.2789, 0.3755, 0.2251, 0.4368, 0.2856, 0.3832, 0.2888, 0.3871, 0.2251, 0.4368, 0.2219, 0.4329, 0.2856, 0.3832, 0.2219, 0.4329, 0.2824, 0.3792, 0.2856, 0.3832, 0.2281, 0.441, 0.2918, 0.3912, 0.2948, 0.3953, 0.2281, 0.441, 0.2251, 0.4368, 0.2918, 0.3912, 0.2251, 0.4368, 0.2888, 0.3871, 0.2918, 0.3912, 0.2308, 0.4453, 0.2975, 0.3997, 0.3002, 0.404, 0.2308, 0.4453, 0.2281, 0.441, 0.2975, 0.3997, 0.2281, 0.441, 0.2948, 0.3953, 0.2975, 0.3997, 0.2332, 0.4497, 0.3027, 0.4084, 0.3051, 0.4129, 0.2332, 0.4497, 0.2308, 0.4453, 0.3027, 0.4084, 0.2308, 0.4453, 0.3002, 0.404, 0.3027, 0.4084, 0.2354, 0.4543, 0.3073, 0.4175, 0.3094, 0.4221, 0.2354, 0.4543, 0.2332, 0.4497, 0.3073, 0.4175, 0.2332, 0.4497, 0.3051, 0.4129, 0.3073, 0.4175, 0.2372, 0.4591, 0.3113, 0.4269, 0.3132, 0.4316, 0.2372, 0.4591, 0.2354, 0.4543, 0.3113, 0.4269, 0.2354, 0.4543, 0.3094, 0.4221, 0.3113, 0.4269, 0.2388, 0.4639, 0.3147, 0.4364, 0.3163, 0.4413, 0.2388, 0.4639, 0.2372, 0.4591, 0.3147, 0.4364, 0.2372, 0.4591, 0.3132, 0.4316, 0.3147, 0.4364, 0.2401, 0.4689, 0.3176, 0.4462, 0.3188, 0.4512, 0.2401, 0.4689, 0.2388, 0.4639, 0.3176, 0.4462, 0.2388, 0.4639, 0.3163, 0.4413, 0.3176, 0.4462, 0.241, 0.4739, 0.3198, 0.4562, 0.3207, 0.4612, 0.241, 0.4739, 0.2401, 0.4689, 0.3198, 0.4562, 0.2401, 0.4689, 0.3188, 0.4512, 0.3198, 0.4562, 0.2417, 0.4789, 0.3214, 0.4662, 0.322, 0.4713, 0.2417, 0.4789, 0.241, 0.4739, 0.3214, 0.4662, 0.241, 0.4739, 0.3207, 0.4612, 0.3214, 0.4662, 0.242, 0.484, 0.3223, 0.4764, 0.3226, 0.4815, 0.242, 0.484, 0.2417, 0.4789, 0.3223, 0.4764, 0.2417, 0.4789, 0.322, 0.4713, 0.3223, 0.4764, 0.242, 0.4891, 0.3226, 0.4866, 0.3226, 0.4917, 0.242, 0.4891, 0.242, 0.484, 0.3226, 0.4866, 0.242, 0.484, 0.3226, 0.4815, 0.3226, 0.4866, 0.2417, 0.4942, 0.3223, 0.4967, 0.322, 0.5018, 0.2417, 0.4942, 0.242, 0.4891, 0.3223, 0.4967, 0.242, 0.4891, 0.3226, 0.4917, 0.3223, 0.4967, 0.241, 0.4992, 0.3214, 0.5069, 0.3207, 0.5119, 0.241, 0.4992, 0.2417, 0.4942, 0.3214, 0.5069, 0.2417, 0.4942, 0.322, 0.5018, 0.3214, 0.5069, 0.2401, 0.5043, 0.3198, 0.5169, 0.3188, 0.522, 0.2401, 0.5043, 0.241, 0.4992, 0.3198, 0.5169, 0.241, 0.4992, 0.3207, 0.5119, 0.3198, 0.5169, 0.2388, 0.5092, 0.3176, 0.5269, 0.3163, 0.5318, 0.2388, 0.5092, 0.2401, 0.5043, 0.3176, 0.5269, 0.2401, 0.5043, 0.3188, 0.522, 0.3176, 0.5269, 0.2372, 0.514, 0.3147, 0.5367, 0.3132, 0.5415, 0.2372, 0.514, 0.2388, 0.5092, 0.3147, 0.5367, 0.2388, 0.5092, 0.3163, 0.5318, 0.3147, 0.5367, 0.2354, 0.5188, 0.3113, 0.5463, 0.3094, 0.551, 0.2354, 0.5188, 0.2372, 0.514, 0.3113, 0.5463, 0.2372, 0.514, 0.3132, 0.5415, 0.3113, 0.5463, 0.2332, 0.5234, 0.3073, 0.5556, 0.3051, 0.5602, 0.2332, 0.5234, 0.2354, 0.5188, 0.3073, 0.5556, 0.2354, 0.5188, 0.3094, 0.551, 0.3073, 0.5556, 0.2308, 0.5279, 0.3027, 0.5647, 0.3002, 0.5692, 0.2308, 0.5279, 0.2332, 0.5234, 0.3027, 0.5647, 0.2332, 0.5234, 0.3051, 0.5602, 0.3027, 0.5647, 0.2281, 0.5322, 0.2975, 0.5735, 0.2948, 0.5778, 0.2281, 0.5322, 0.2308, 0.5279, 0.2975, 0.5735, 0.2308, 0.5279, 0.3002, 0.5692, 0.2975, 0.5735, 0.2251, 0.5363, 0.2918, 0.5819, 0.2888, 0.586, 0.2251, 0.5363, 0.2281, 0.5322, 0.2918, 0.5819, 0.2281, 0.5322, 0.2948, 0.5778, 0.2918, 0.5819, 0.2219, 0.5402, 0.2856, 0.5899, 0.2824, 0.5939, 0.2219, 0.5402, 0.2251, 0.5363, 0.2856, 0.5899, 0.2251, 0.5363, 0.2888, 0.586, 0.2856, 0.5899, 0.2184, 0.5439, 0.2789, 0.5976, 0.2754, 0.6013, 0.2184, 0.5439, 0.2219, 0.5402, 0.2789, 0.5976, 0.2219, 0.5402, 0.2824, 0.5939, 0.2789, 0.5976, 0.2147, 0.5474, 0.2717, 0.6048, 0.2681, 0.6083, 0.2147, 0.5474, 0.2184, 0.5439, 0.2717, 0.6048, 0.2184, 0.5439, 0.2754, 0.6013, 0.2717, 0.6048, 0.2108, 0.5507, 0.2641, 0.6115, 0.2602, 0.6148, 0.2108, 0.5507, 0.2147, 0.5474, 0.2641, 0.6115, 0.2147, 0.5474, 0.2681, 0.6083, 0.2641, 0.6115, 0.2067, 0.5537, 0.2561, 0.6178, 0.252, 0.6208, 0.2067, 0.5537, 0.2108, 0.5507, 0.2561, 0.6178, 0.2108, 0.5507, 0.2602, 0.6148, 0.2561, 0.6178, 0.2024, 0.5564, 0.2478, 0.6235, 0.2435, 0.6262, 0.2024, 0.5564, 0.2067, 0.5537, 0.2478, 0.6235, 0.2067, 0.5537, 0.252, 0.6208, 0.2478, 0.6235, 0.198, 0.5588, 0.239, 0.6287, 0.2346, 0.6311, 0.198, 0.5588, 0.2024, 0.5564, 0.239, 0.6287, 0.2024, 0.5564, 0.2435, 0.6262, 0.239, 0.6287, 0.1934, 0.561, 0.23, 0.6333, 0.2254, 0.6355, 0.1934, 0.561, 0.198, 0.5588, 0.23, 0.6333, 0.198, 0.5588, 0.2346, 0.6311, 0.23, 0.6333, 0.1887, 0.5629, 0.2207, 0.6374, 0.216, 0.6392, 0.1887, 0.5629, 0.1934, 0.561, 0.2207, 0.6374, 0.1934, 0.561, 0.2254, 0.6355, 0.2207, 0.6374, 0.1838, 0.5645, 0.2112, 0.6408, 0.2063, 0.6424, 0.1838, 0.5645, 0.1887, 0.5629, 0.2112, 0.6408, 0.1887, 0.5629, 0.216, 0.6392, 0.2112, 0.6408, 0.1789, 0.5657, 0.2014, 0.6436, 0.1965, 0.6449, 0.1789, 0.5657, 0.1838, 0.5645, 0.2014, 0.6436, 0.1838, 0.5645, 0.2063, 0.6424, 0.2014, 0.6436, 0.1739, 0.5667, 0.1915, 0.6459, 0.1866, 0.6468, 0.1739, 0.5667, 0.1789, 0.5657, 0.1915, 0.6459, 0.1789, 0.5657, 0.1965, 0.6449, 0.1915, 0.6459, 0.1689, 0.5673, 0.1815, 0.6475, 0.1765, 0.6481, 0.1689, 0.5673, 0.1739, 0.5667, 0.1815, 0.6475, 0.1739, 0.5667, 0.1866, 0.6468, 0.1815, 0.6475, 0.1639, 0.5676, 0.1714, 0.6484, 0.1664, 0.6487, 0.1639, 0.5676, 0.1689, 0.5673, 0.1714, 0.6484, 0.1689, 0.5673, 0.1765, 0.6481, 0.1714, 0.6484, 0.1588, 0.5676, 0.1613, 0.6487, 0.1562, 0.6487, 0.1588, 0.5676, 0.1639, 0.5676, 0.1613, 0.6487, 0.1639, 0.5676, 0.1664, 0.6487, 0.1613, 0.6487, 0.1537, 0.5673, 0.1512, 0.6484, 0.1461, 0.6481, 0.1537, 0.5673, 0.1588, 0.5676, 0.1512, 0.6484, 0.1588, 0.5676, 0.1562, 0.6487, 0.1512, 0.6484, 0.1487, 0.5667, 0.1411, 0.6475, 0.1361, 0.6468, 0.1487, 0.5667, 0.1537, 0.5673, 0.1411, 0.6475, 0.1537, 0.5673, 0.1461, 0.6481, 0.1411, 0.6475, 0.1437, 0.5657, 0.1311, 0.6459, 0.1261, 0.6449, 0.1437, 0.5657, 0.1487, 0.5667, 0.1311, 0.6459, 0.1487, 0.5667, 0.1361, 0.6468, 0.1311, 0.6459, 0.1388, 0.5645, 0.1212, 0.6436, 0.1163, 0.6424, 0.1388, 0.5645, 0.1437, 0.5657, 0.1212, 0.6436, 0.1437, 0.5657, 0.1261, 0.6449, 0.1212, 0.6436, 0.134, 0.5629, 0.1115, 0.6408, 0.1066, 0.6392, 0.134, 0.5629, 0.1388, 0.5645, 0.1115, 0.6408, 0.1388, 0.5645, 0.1163, 0.6424, 0.1115, 0.6408, 0.1293, 0.561, 0.1019, 0.6374, 0.09722, 0.6355, 0.1293, 0.561, 0.134, 0.5629, 0.1019, 0.6374, 0.134, 0.5629, 0.1066, 0.6392, 0.1019, 0.6374, 0.1247, 0.5588, 0.09263, 0.6333, 0.08805, 0.6311, 0.1247, 0.5588, 0.1293, 0.561, 0.09263, 0.6333, 0.1293, 0.561, 0.09722, 0.6355, 0.09263, 0.6333, 0.1202, 0.5564, 0.0836, 0.6287, 0.07916, 0.6262, 0.1202, 0.5564, 0.1247, 0.5588, 0.0836, 0.6287, 0.1247, 0.5588, 0.08805, 0.6311, 0.0836, 0.6287, 0.116, 0.5537, 0.07488, 0.6235, 0.0706, 0.6208, 0.116, 0.5537, 0.1202, 0.5564, 0.07488, 0.6235, 0.1202, 0.5564, 0.07916, 0.6262, 0.07488, 0.6235, 0.1119, 0.5507, 0.0665, 0.6178, 0.0624, 0.6148, 0.1119, 0.5507, 0.116, 0.5537, 0.0665, 0.6178, 0.116, 0.5537, 0.0706, 0.6208, 0.0665, 0.6178, 0.108, 0.5474, 0.05849, 0.6115, 0.05458, 0.6083, 0.108, 0.5474, 0.1119, 0.5507, 0.05849, 0.6115, 0.1119, 0.5507, 0.0624, 0.6148, 0.05849, 0.6115, 0.1043, 0.5439, 0.05089, 0.6048, 0.04719, 0.6013, 0.1043, 0.5439, 0.108, 0.5474, 0.05089, 0.6048, 0.108, 0.5474, 0.05458, 0.6083, 0.05089, 0.6048, 0.1008, 0.5402, 0.04372, 0.5976, 0.04025, 0.5939, 0.1008, 0.5402, 0.1043, 0.5439, 0.04372, 0.5976, 0.1043, 0.5439, 0.04719, 0.6013, 0.04372, 0.5976, 0.09755, 0.5363, 0.03702, 0.5899, 0.03379, 0.586, 0.09755, 0.5363, 0.1008, 0.5402, 0.03702, 0.5899, 0.1008, 0.5402, 0.04025, 0.5939, 0.03702, 0.5899, 0.09457, 0.5322, 0.03081, 0.5819, 0.02783, 0.5778, 0.09457, 0.5322, 0.09755, 0.5363, 0.03081, 0.5819, 0.09755, 0.5363, 0.03379, 0.586, 0.03081, 0.5819, 0.09186, 0.5279, 0.02511, 0.5735, 0.0224, 0.5692, 0.09186, 0.5279, 0.09457, 0.5322, 0.02511, 0.5735, 0.09457, 0.5322, 0.02783, 0.5778, 0.02511, 0.5735, 0.08942, 0.5234, 0.01995, 0.5647, 0.01751, 0.5602, 0.08942, 0.5234, 0.09186, 0.5279, 0.01995, 0.5647, 0.09186, 0.5279, 0.0224, 0.5692, 0.01995, 0.5647, 0.08726, 0.5188, 0.01535, 0.5556, 0.01319, 0.551, 0.08726, 0.5188, 0.08942, 0.5234, 0.01535, 0.5556, 0.08942, 0.5234, 0.01751, 0.5602, 0.01535, 0.5556, 0.08539, 0.514, 0.01133, 0.5463, 0.009462, 0.5415, 0.08539, 0.514, 0.08726, 0.5188, 0.01133, 0.5463, 0.08726, 0.5188, 0.01319, 0.551, 0.01133, 0.5463, 0.08382, 0.5092, 0.007895, 0.5367, 0.006329, 0.5318, 0.08382, 0.5092, 0.08539, 0.514, 0.007895, 0.5367, 0.08539, 0.514, 0.009462, 0.5415, 0.007895, 0.5367, 0.08256, 0.5043, 0.005068, 0.5269, 0.003807, 0.522, 0.08256, 0.5043, 0.08382, 0.5092, 0.005068, 0.5269, 0.08382, 0.5092, 0.006329, 0.5318, 0.005068, 0.5269, 0.08161, 0.4992, 0.002857, 0.5169, 0.001907, 0.5119, 0.08161, 0.4992, 0.08256, 0.5043, 0.002857, 0.5169, 0.08256, 0.5043, 0.003807, 0.522, 0.002857, 0.5169, 0.08098, 0.4942, 0.001272, 0.5069, 0.0006366, 0.5018, 0.08098, 0.4942, 0.08161, 0.4992, 0.001272, 0.5069, 0.08161, 0.4992, 0.001907, 0.5119, 0.001272, 0.5069, 0.08066, 0.4891, 0.0003183, 0.4967, 1.539e-08, 0.4917, 0.08066, 0.4891, 0.08098, 0.4942, 0.0003183, 0.4967, 0.08098, 0.4942, 0.0006366, 0.5018, 0.0003183, 0.4967, 0.08066, 0.484, 0.0, 0.4866, 1.539e-08, 0.4815, 0.08066, 0.484, 0.08066, 0.4891, 0.0, 0.4866, 0.08066, 0.4891, 1.539e-08, 0.4917, 0.0, 0.4866, 0.08098, 0.4789, 0.0003183, 0.4764, 0.0006367, 0.4713, 0.08098, 0.4789, 0.08066, 0.484, 0.0003183, 0.4764, 0.08066, 0.484, 1.539e-08, 0.4815, 0.0003183, 0.4764, 0.08161, 0.4739, 0.001272, 0.4662, 0.001907, 0.4612, 0.08161, 0.4739, 0.08098, 0.4789, 0.001272, 0.4662, 0.08098, 0.4789, 0.0006367, 0.4713, 0.001272, 0.4662, 0.08256, 0.4689, 0.002857, 0.4562, 0.003807, 0.4512, 0.08256, 0.4689, 0.08161, 0.4739, 0.002857, 0.4562, 0.08161, 0.4739, 0.001907, 0.4612, 0.002857, 0.4562, 0.08382, 0.4639, 0.005068, 0.4462, 0.006329, 0.4413, 0.08382, 0.4639, 0.08256, 0.4689, 0.005068, 0.4462, 0.08256, 0.4689, 0.003807, 0.4512, 0.005068, 0.4462, 0.08539, 0.4591, 0.007896, 0.4364, 0.009462, 0.4316, 0.08539, 0.4591, 0.08382, 0.4639, 0.007896, 0.4364, 0.08382, 0.4639, 0.006329, 0.4413, 0.007896, 0.4364, 0.08726, 0.4543, 0.01133, 0.4269, 0.01319, 0.4221, 0.08726, 0.4543, 0.08539, 0.4591, 0.01133, 0.4269, 0.08539, 0.4591, 0.009462, 0.4316, 0.01133, 0.4269, 0.08942, 0.4497, 0.01535, 0.4175, 0.01751, 0.4129, 0.08942, 0.4497, 0.08726, 0.4543, 0.01535, 0.4175, 0.08726, 0.4543, 0.01319, 0.4221, 0.01535, 0.4175, 0.09186, 0.4453, 0.01995, 0.4084, 0.0224, 0.404, 0.09186, 0.4453, 0.08942, 0.4497, 0.01995, 0.4084, 0.08942, 0.4497, 0.01751, 0.4129, 0.01995, 0.4084, 0.09457, 0.441, 0.02511, 0.3997, 0.02783, 0.3953, 0.09457, 0.441, 0.09186, 0.4453, 0.02511, 0.3997, 0.09186, 0.4453, 0.0224, 0.404, 0.02511, 0.3997, 0.09755, 0.4368, 0.03081, 0.3912, 0.03379, 0.3871, 0.09755, 0.4368, 0.09457, 0.441, 0.03081, 0.3912, 0.09457, 0.441, 0.02783, 0.3953, 0.03081, 0.3912, 0.1008, 0.4329, 0.03702, 0.3832, 0.04025, 0.3792, 0.1008, 0.4329, 0.09755, 0.4368, 0.03702, 0.3832, 0.09755, 0.4368, 0.03379, 0.3871, 0.03702, 0.3832, 0.1043, 0.4292, 0.04372, 0.3755, 0.04719, 0.3718, 0.1043, 0.4292, 0.1008, 0.4329, 0.04372, 0.3755, 0.1008, 0.4329, 0.04025, 0.3792, 0.04372, 0.3755, 0.108, 0.4257, 0.05089, 0.3683, 0.05458, 0.3648, 0.108, 0.4257, 0.1043, 0.4292, 0.05089, 0.3683, 0.1043, 0.4292, 0.04719, 0.3718, 0.05089, 0.3683, 0.1119, 0.4224, 0.05849, 0.3616, 0.0624, 0.3583, 0.1119, 0.4224, 0.108, 0.4257, 0.05849, 0.3616, 0.108, 0.4257, 0.05458, 0.3648, 0.05849, 0.3616, 0.116, 0.4195, 0.0665, 0.3553, 0.0706, 0.3523, 0.116, 0.4195, 0.1119, 0.4224, 0.0665, 0.3553, 0.1119, 0.4224, 0.0624, 0.3583, 0.0665, 0.3553, 0.1202, 0.4167, 0.07488, 0.3496, 0.07916, 0.3469, 0.1202, 0.4167, 0.116, 0.4195, 0.07488, 0.3496, 0.116, 0.4195, 0.0706, 0.3523, 0.07488, 0.3496, 0.1247, 0.4143, 0.0836, 0.3444, 0.08805, 0.342, 0.1247, 0.4143, 0.1202, 0.4167, 0.0836, 0.3444, 0.1202, 0.4167, 0.07916, 0.3469, 0.0836, 0.3444, 0.1293, 0.4121, 0.09263, 0.3398, 0.09722, 0.3376, 0.1293, 0.4121, 0.1247, 0.4143, 0.09263, 0.3398, 0.1247, 0.4143, 0.08805, 0.342, 0.09263, 0.3398])
me_cylinder_003.materials.append(mat_material)
me_cylinder_003.use_remesh_preserve_volume = False
me_cylinder_003.use_remesh_preserve_attributes = False
me_cylinder_003.use_mirror_vertex_groups = False
me_cylinder_003.update()

# ---- objects
ob_cylinder = bpy.data.objects.new('Cylinder', me_cylinder_003)

# ---- transforms, parenting, visibility, modifiers, constraints
ob_cylinder.location = (0.0, 0.0, 0.0)
ob_cylinder.rotation_euler = (1.571, 0.0, 0.0)
ob_cylinder.lineart.crease_threshold = 0.0

# ---- collection membership
col_collection_1.objects.link(ob_cylinder)

# ---- scene / render settings (as saved in the file)
scene.frame_start = 1; scene.frame_end = 250; scene.frame_set(1)
scene.render.engine = 'BLENDER_EEVEE_NEXT'
scene.render.resolution_percentage = 50
scene.render.dither_intensity = 0.0
scene.cycles.use_denoising = False
scene.cycles.samples = 128
scene.cycles.sampling_pattern = 'TABULATED_SOBOL'
scene.cycles.use_adaptive_sampling = False
scene.cycles.use_light_tree = False
scene.cycles.blur_glossy = 0.0
scene.cycles.sample_clamp_indirect = 0.0
scene.view_settings.view_transform = 'Standard'
bpy.context.view_layer.update()

# ---- added for rendering (the .blend has no active camera and no usable light): camera, sun
cam_auto = bpy.data.cameras.new('AutoCamera')
cam_auto.lens = 50.0
cam_auto.sensor_width = 36.0
cam_auto.clip_end = 1225.91
ob_auto_camera = bpy.data.objects.new('AutoCamera', cam_auto)
scene.collection.objects.link(ob_auto_camera)
ob_auto_camera.location = (69.8529, -83.8235, 55.8823)
ob_auto_camera.rotation_euler = (1.09748, -7.21219e-08, 0.694738)
scene.camera = ob_auto_camera
light_auto_sun = bpy.data.lights.new('AutoSun', 'SUN')
light_auto_sun.energy = 3.0
light_auto_sun.angle = 0.0523599
ob_auto_sun = bpy.data.objects.new('AutoSun', light_auto_sun)
scene.collection.objects.link(ob_auto_sun)
ob_auto_sun.rotation_euler = (0.872665, 0.174533, 0.523599)
bpy.context.view_layer.update()

